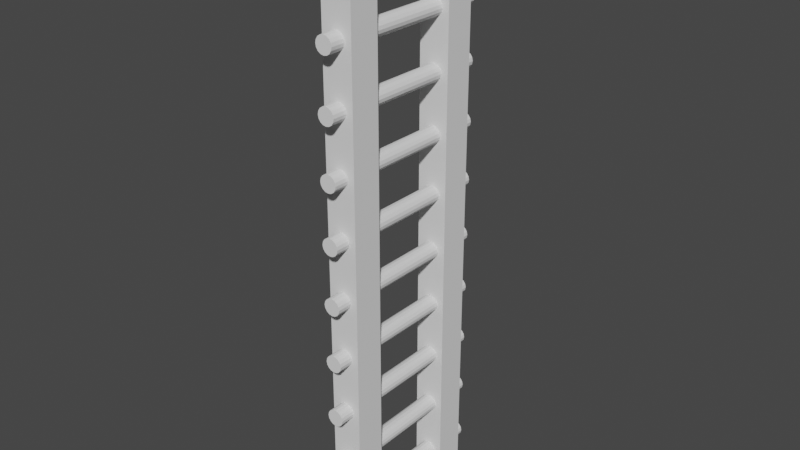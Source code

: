 # Source: ladder.blend  (saved by Blender 2.80.75; exported with 4.5.12 LTS)
import bpy
from mathutils import Matrix  # noqa: F401  (used for matrix-valued properties, if any)

bpy.ops.wm.read_factory_settings(use_empty=True)
scene = bpy.context.scene
scene.name = 'Scene'

# ---- collections
col_collection = bpy.data.collections.new('Collection'); scene.collection.children.link(col_collection)

# ---- world
world_world = bpy.data.worlds.new('World'); scene.world = world_world
world_world.use_nodes = True; world_world.node_tree.nodes.clear()
_N = world_world.node_tree.nodes; _L = world_world.node_tree.links
n0 = _N.new('ShaderNodeOutputWorld'); n0.name = 'World Output'; n0.location = (300, 300)
n1 = _N.new('ShaderNodeBackground'); n1.name = 'Background'; n1.location = (10, 300)
n1.inputs[0].default_value = (0.05088, 0.05088, 0.05088, 1.0)
_L.new(n1.outputs[0], n0.inputs[0])
n0.is_active_output = True
world_world.color = (0.05088, 0.05088, 0.05088)
world_world.use_sun_shadow = False
world_world.sun_shadow_jitter_overblur = 0.0

# ---- meshes
me_cube_011 = bpy.data.meshes.new('Cube.011')
me_cube_011.from_pydata([(-0.1667, 0.1492, -1.257), (-0.1971, 0.2492, -1.285), (-0.1276, 0.1492, -1.257), (-0.09714, 0.2492, -1.285), (-0.1667, 0.1492, -1.218), (-0.1667, 0.1492, -1.067), (-0.1667, 0.1492, -1.028), (-0.1667, 0.1492, -0.8764), (-0.1667, 0.1492, -0.8372), (-0.1667, 0.1492, -0.6859), (-0.1667, 0.1492, -0.6467), (-0.1667, 0.1492, -0.4954), (-0.1667, 0.1492, -0.4563), (-0.1667, 0.1492, -0.305), (-0.1667, 0.1492, -0.2658), (-0.1667, 0.1492, -0.1145), (-0.1667, 0.1492, -0.0753), (-0.1667, 0.1492, 0.076), (-0.1667, 0.1492, 0.1152), (-0.1667, 0.1492, 0.2665), (-0.1667, 0.1492, 0.3057), (-0.1667, 0.1492, 0.457), (-0.1667, 0.1492, 0.4961), (-0.1971, 0.1492, 0.6194), (-0.1971, 0.2492, 0.6194), (-0.1686, 0.2492, 0.6194), (-0.09714, 0.2492, 0.6194), (-0.09714, 0.1492, 0.6194), (-0.1276, 0.1492, 0.4961), (-0.1276, 0.1492, 0.457), (-0.1276, 0.1492, 0.3057), (-0.1276, 0.1492, 0.2665), (-0.1276, 0.1492, 0.1152), (-0.1276, 0.1492, 0.076), (-0.1276, 0.1492, -0.0753), (-0.1276, 0.1492, -0.1145), (-0.1276, 0.1492, -0.2658), (-0.1276, 0.1492, -0.305), (-0.1276, 0.1492, -0.4563), (-0.1276, 0.1492, -0.4954), (-0.1276, 0.1492, -0.6467), (-0.1276, 0.1492, -0.6859), (-0.1276, 0.1492, -0.8372), (-0.1276, 0.1492, -0.8764), (-0.1276, 0.1492, -1.028), (-0.1276, 0.1492, -1.067), (-0.1276, 0.1492, -1.218), (-0.09714, 0.1492, -1.19), (-0.09714, 0.1492, -1.285), (-0.1971, 0.1492, -1.285), (-0.1971, 0.1492, -1.19), (-0.1971, 0.1492, -1.095), (-0.1971, 0.1492, -0.9996), (-0.1971, 0.1492, -0.9044), (-0.1971, 0.1492, -0.8092), (-0.1971, 0.1492, -0.7139), (-0.1971, 0.1492, -0.6187), (-0.1971, 0.1492, -0.5235), (-0.1971, 0.1492, -0.4282), (-0.1971, 0.1492, -0.333), (-0.1971, 0.1492, -0.2377), (-0.1971, 0.1492, -0.1425), (-0.1971, 0.1492, -0.04727), (-0.1971, 0.1492, 0.04797), (-0.1971, 0.1492, 0.1432), (-0.1971, 0.1492, 0.2384), (-0.1971, 0.1492, 0.3337), (-0.1971, 0.1492, 0.4289), (-0.1971, 0.1492, 0.5242), (-0.09714, 0.1492, 0.5242), (-0.09714, 0.1492, 0.4289), (-0.09714, 0.1492, 0.3337), (-0.09714, 0.1492, 0.2384), (-0.09714, 0.1492, 0.1432), (-0.09714, 0.1492, 0.04797), (-0.09714, 0.1492, -0.04727), (-0.09714, 0.1492, -0.1425), (-0.09714, 0.1492, -0.2377), (-0.09714, 0.1492, -0.333), (-0.09714, 0.1492, -0.4282), (-0.09714, 0.1492, -0.5235), (-0.09714, 0.1492, -0.6187), (-0.09714, 0.1492, -0.7139), (-0.09714, 0.1492, -0.8092), (-0.09714, 0.1492, -0.9044), (-0.09714, 0.1492, -0.9996), (-0.09714, 0.1492, -1.095), (-0.1577, 0.1492, 0.5021), (-0.1577, 0.1492, 0.4509), (-0.1215, 0.1492, 0.4659), (-0.1727, 0.1492, 0.4871), (-0.1471, 0.1492, 0.5042), (-0.1471, 0.1492, 0.4488), (-0.1194, 0.1492, 0.4765), (-0.1748, 0.1492, 0.4765), (-0.1365, 0.1492, 0.5021), (-0.1365, 0.1492, 0.4509), (-0.1215, 0.1492, 0.4871), (-0.1727, 0.1492, 0.4659), (-0.1194, 0.1492, -1.238), (-0.1471, 0.1492, -1.265), (-0.1748, 0.1492, -1.238), (-0.1748, 0.1492, -1.047), (-0.1748, 0.1492, -0.8568), (-0.1748, 0.1492, -0.6663), (-0.1748, 0.1492, -0.4758), (-0.1748, 0.1492, -0.2854), (-0.1748, 0.1492, -0.09488), (-0.1748, 0.1492, 0.09559), (-0.1748, 0.1492, 0.2861), (-0.1194, 0.1492, 0.2861), (-0.1194, 0.1492, 0.09559), (-0.1194, 0.1492, -0.09488), (-0.1194, 0.1492, -0.2854), (-0.1194, 0.1492, -0.4758), (-0.1194, 0.1492, -0.6663), (-0.1194, 0.1492, -0.8568), (-0.1194, 0.1492, -1.047), (-0.1471, 0.1492, -1.21), (-0.1471, 0.1492, -1.075), (-0.1471, 0.1492, -1.02), (-0.1471, 0.1492, -0.8845), (-0.1471, 0.1492, -0.8291), (-0.1471, 0.1492, -0.694), (-0.1471, 0.1492, -0.6386), (-0.1471, 0.1492, -0.5035), (-0.1471, 0.1492, -0.4481), (-0.1471, 0.1492, -0.3131), (-0.1471, 0.1492, -0.2577), (-0.1471, 0.1492, -0.1226), (-0.1471, 0.1492, -0.06718), (-0.1471, 0.1492, 0.06789), (-0.1471, 0.1492, 0.1233), (-0.1471, 0.1492, 0.2584), (-0.1471, 0.1492, 0.3138), (-0.1215, 0.1492, -1.248), (-0.1365, 0.1492, -1.263), (-0.1727, 0.1492, -1.227), (-0.1727, 0.1492, -1.037), (-0.1727, 0.1492, -0.8462), (-0.1727, 0.1492, -0.6557), (-0.1727, 0.1492, -0.4652), (-0.1727, 0.1492, -0.2748), (-0.1727, 0.1492, -0.08428), (-0.1727, 0.1492, 0.1062), (-0.1727, 0.1492, 0.2967), (-0.1215, 0.1492, 0.2755), (-0.1215, 0.1492, 0.08499), (-0.1215, 0.1492, -0.1055), (-0.1215, 0.1492, -0.296), (-0.1215, 0.1492, -0.4864), (-0.1215, 0.1492, -0.6769), (-0.1215, 0.1492, -0.8674), (-0.1215, 0.1492, -1.058), (-0.1577, 0.1492, -1.212), (-0.1577, 0.1492, -1.073), (-0.1577, 0.1492, -1.022), (-0.1577, 0.1492, -0.8824), (-0.1577, 0.1492, -0.8312), (-0.1577, 0.1492, -0.6919), (-0.1577, 0.1492, -0.6407), (-0.1577, 0.1492, -0.5014), (-0.1577, 0.1492, -0.4502), (-0.1577, 0.1492, -0.311), (-0.1577, 0.1492, -0.2598), (-0.1577, 0.1492, -0.1205), (-0.1577, 0.1492, -0.06929), (-0.1577, 0.1492, 0.07), (-0.1577, 0.1492, 0.1212), (-0.1577, 0.1492, 0.2605), (-0.1577, 0.1492, 0.3117), (-0.1215, 0.1492, -1.227), (-0.1577, 0.1492, -1.263), (-0.1727, 0.1492, -1.248), (-0.1727, 0.1492, -1.058), (-0.1727, 0.1492, -0.8674), (-0.1727, 0.1492, -0.6769), (-0.1727, 0.1492, -0.4864), (-0.1727, 0.1492, -0.296), (-0.1727, 0.1492, -0.1055), (-0.1727, 0.1492, 0.08499), (-0.1727, 0.1492, 0.2755), (-0.1215, 0.1492, 0.2967), (-0.1215, 0.1492, 0.1062), (-0.1215, 0.1492, -0.08428), (-0.1215, 0.1492, -0.2748), (-0.1215, 0.1492, -0.4652), (-0.1215, 0.1492, -0.6557), (-0.1215, 0.1492, -0.8462), (-0.1215, 0.1492, -1.037), (-0.1365, 0.1492, -1.212), (-0.1365, 0.1492, -1.073), (-0.1365, 0.1492, -1.022), (-0.1365, 0.1492, -0.8824), (-0.1365, 0.1492, -0.8312), (-0.1365, 0.1492, -0.6919), (-0.1365, 0.1492, -0.6407), (-0.1365, 0.1492, -0.5014), (-0.1365, 0.1492, -0.4502), (-0.1365, 0.1492, -0.311), (-0.1365, 0.1492, -0.2598), (-0.1365, 0.1492, -0.1205), (-0.1365, 0.1492, -0.06929), (-0.1365, 0.1492, 0.07), (-0.1365, 0.1492, 0.1212), (-0.1365, 0.1492, 0.2605), (-0.1365, 0.1492, 0.3117), (-0.1667, 0.0, -1.257), (-0.1276, 0.0, -1.257), (-0.1667, 0.0, -1.218), (-0.1667, 0.0, -1.067), (-0.1667, 0.0, -1.028), (-0.1667, 0.0, -0.8764), (-0.1667, 0.0, -0.8372), (-0.1667, 0.0, -0.6859), (-0.1667, 0.0, -0.6467), (-0.1667, 0.0, -0.4954), (-0.1667, 0.0, -0.4563), (-0.1667, 0.0, -0.305), (-0.1667, 0.0, -0.2658), (-0.1667, 0.0, -0.1145), (-0.1667, 0.0, -0.0753), (-0.1667, 0.0, 0.076), (-0.1667, 0.0, 0.1152), (-0.1667, 0.0, 0.2665), (-0.1667, 0.0, 0.3057), (-0.1667, 0.0, 0.457), (-0.1667, 0.0, 0.4961), (-0.1276, 0.0, 0.4961), (-0.1276, 0.0, 0.457), (-0.1276, 0.0, 0.3057), (-0.1276, 0.0, 0.2665), (-0.1276, 0.0, 0.1152), (-0.1276, 0.0, 0.076), (-0.1276, 0.0, -0.0753), (-0.1276, 0.0, -0.1145), (-0.1276, 0.0, -0.2658), (-0.1276, 0.0, -0.305), (-0.1276, 0.0, -0.4563), (-0.1276, 0.0, -0.4954), (-0.1276, 0.0, -0.6467), (-0.1276, 0.0, -0.6859), (-0.1276, 0.0, -0.8372), (-0.1276, 0.0, -0.8764), (-0.1276, 0.0, -1.028), (-0.1276, 0.0, -1.067), (-0.1276, 0.0, -1.218), (-0.1577, 0.0, 0.5021), (-0.1577, 0.0, 0.4509), (-0.1215, 0.0, 0.4659), (-0.1727, 0.0, 0.4871), (-0.1471, 0.0, 0.5042), (-0.1471, 0.0, 0.4488), (-0.1194, 0.0, 0.4765), (-0.1748, 0.0, 0.4765), (-0.1365, 0.0, 0.5021), (-0.1365, 0.0, 0.4509), (-0.1215, 0.0, 0.4871), (-0.1727, 0.0, 0.4659), (-0.1194, 0.0, -1.238), (-0.1471, 0.0, -1.265), (-0.1748, 0.0, -1.238), (-0.1748, 0.0, -1.047), (-0.1748, 0.0, -0.8568), (-0.1748, 0.0, -0.6663), (-0.1748, 0.0, -0.4758), (-0.1748, 0.0, -0.2854), (-0.1748, 0.0, -0.09488), (-0.1748, 0.0, 0.09559), (-0.1748, 0.0, 0.2861), (-0.1194, 0.0, 0.2861), (-0.1194, 0.0, 0.09559), (-0.1194, 0.0, -0.09488), (-0.1194, 0.0, -0.2854), (-0.1194, 0.0, -0.4758), (-0.1194, 0.0, -0.6663), (-0.1194, 0.0, -0.8568), (-0.1194, 0.0, -1.047), (-0.1471, 0.0, -1.21), (-0.1471, 0.0, -1.075), (-0.1471, 0.0, -1.02), (-0.1471, 0.0, -0.8845), (-0.1471, 0.0, -0.8291), (-0.1471, 0.0, -0.694), (-0.1471, 0.0, -0.6386), (-0.1471, 0.0, -0.5035), (-0.1471, 0.0, -0.4481), (-0.1471, 0.0, -0.3131), (-0.1471, 0.0, -0.2577), (-0.1471, 0.0, -0.1226), (-0.1471, 0.0, -0.06718), (-0.1471, 0.0, 0.06789), (-0.1471, 0.0, 0.1233), (-0.1471, 0.0, 0.2584), (-0.1471, 0.0, 0.3138), (-0.1215, 0.0, -1.248), (-0.1365, 0.0, -1.263), (-0.1727, 0.0, -1.227), (-0.1727, 0.0, -1.037), (-0.1727, 0.0, -0.8462), (-0.1727, 0.0, -0.6557), (-0.1727, 0.0, -0.4652), (-0.1727, 0.0, -0.2748), (-0.1727, 0.0, -0.08428), (-0.1727, 0.0, 0.1062), (-0.1727, 0.0, 0.2967), (-0.1215, 0.0, 0.2755), (-0.1215, 0.0, 0.08499), (-0.1215, 0.0, -0.1055), (-0.1215, 0.0, -0.296), (-0.1215, 0.0, -0.4864), (-0.1215, 0.0, -0.6769), (-0.1215, 0.0, -0.8674), (-0.1215, 0.0, -1.058), (-0.1577, 0.0, -1.212), (-0.1577, 0.0, -1.073), (-0.1577, 0.0, -1.022), (-0.1577, 0.0, -0.8824), (-0.1577, 0.0, -0.8312), (-0.1577, 0.0, -0.6919), (-0.1577, 0.0, -0.6407), (-0.1577, 0.0, -0.5014), (-0.1577, 0.0, -0.4502), (-0.1577, 0.0, -0.311), (-0.1577, 0.0, -0.2598), (-0.1577, 0.0, -0.1205), (-0.1577, 0.0, -0.06929), (-0.1577, 0.0, 0.07), (-0.1577, 0.0, 0.1212), (-0.1577, 0.0, 0.2605), (-0.1577, 0.0, 0.3117), (-0.1215, 0.0, -1.227), (-0.1577, 0.0, -1.263), (-0.1727, 0.0, -1.248), (-0.1727, 0.0, -1.058), (-0.1727, 0.0, -0.8674), (-0.1727, 0.0, -0.6769), (-0.1727, 0.0, -0.4864), (-0.1727, 0.0, -0.296), (-0.1727, 0.0, -0.1055), (-0.1727, 0.0, 0.08499), (-0.1727, 0.0, 0.2755), (-0.1215, 0.0, 0.2967), (-0.1215, 0.0, 0.1062), (-0.1215, 0.0, -0.08428), (-0.1215, 0.0, -0.2748), (-0.1215, 0.0, -0.4652), (-0.1215, 0.0, -0.6557), (-0.1215, 0.0, -0.8462), (-0.1215, 0.0, -1.037), (-0.1365, 0.0, -1.212), (-0.1365, 0.0, -1.073), (-0.1365, 0.0, -1.022), (-0.1365, 0.0, -0.8824), (-0.1365, 0.0, -0.8312), (-0.1365, 0.0, -0.6919), (-0.1365, 0.0, -0.6407), (-0.1365, 0.0, -0.5014), (-0.1365, 0.0, -0.4502), (-0.1365, 0.0, -0.311), (-0.1365, 0.0, -0.2598), (-0.1365, 0.0, -0.1205), (-0.1365, 0.0, -0.06929), (-0.1365, 0.0, 0.07), (-0.1365, 0.0, 0.1212), (-0.1365, 0.0, 0.2605), (-0.1365, 0.0, 0.3117), (-0.1971, 0.1992, -1.285), (-0.09714, 0.1992, -1.285), (-0.09714, 0.2242, -1.285), (-0.1971, 0.2242, -1.285), (-0.1971, 0.1742, -1.285), (-0.09714, 0.1742, -1.285), (-0.1257, 0.2492, 0.6194), (-0.1221, 0.2492, -1.285), (-0.1471, 0.2492, -1.285), (-0.1721, 0.2492, -1.285), (-0.1721, 0.1492, -1.285), (-0.1471, 0.1492, -1.285), (-0.1221, 0.1492, -1.285), (-0.1221, 0.1492, 0.6194), (-0.1471, 0.1492, 0.6194), (-0.1721, 0.1492, 0.6194), (-0.1221, 0.1992, -1.285), (-0.1471, 0.1992, -1.285), (-0.1721, 0.1992, -1.285), (-0.1221, 0.2242, -1.285), (-0.1471, 0.2242, -1.285), (-0.1721, 0.2242, -1.285), (-0.1221, 0.1742, -1.285), (-0.1471, 0.1742, -1.285), (-0.1721, 0.1742, -1.285), (-0.1971, 0.2117, -1.285), (-0.09714, 0.2117, -1.285), (-0.1721, 0.2117, -1.285), (-0.1471, 0.2117, -1.285), (-0.1221, 0.2117, -1.285), (-0.09714, 0.1867, -1.285), (-0.1971, 0.1867, -1.285), (-0.1721, 0.1867, -1.285), (-0.1471, 0.1867, -1.285), (-0.1221, 0.1867, -1.285), (-0.1667, 0.2975, -1.257), (-0.1276, 0.2975, -1.257), (-0.1667, 0.2975, -1.218), (-0.1667, 0.2975, -1.067), (-0.1667, 0.2975, -1.028), (-0.1667, 0.2975, -0.8764), (-0.1667, 0.2975, -0.8372), (-0.1667, 0.2975, -0.6859), (-0.1667, 0.2975, -0.6467), (-0.1667, 0.2975, -0.4954), (-0.1667, 0.2975, -0.4563), (-0.1667, 0.2975, -0.305), (-0.1667, 0.2975, -0.2658), (-0.1667, 0.2975, -0.1145), (-0.1667, 0.2975, -0.0753), (-0.1667, 0.2975, 0.076), (-0.1667, 0.2975, 0.1152), (-0.1667, 0.2975, 0.2665), (-0.1667, 0.2975, 0.3057), (-0.1667, 0.2975, 0.457), (-0.1667, 0.2975, 0.4961), (-0.1276, 0.2975, 0.4961), (-0.1276, 0.2975, 0.457), (-0.1276, 0.2975, 0.3057), (-0.1276, 0.2975, 0.2665), (-0.1276, 0.2975, 0.1152), (-0.1276, 0.2975, 0.076), (-0.1276, 0.2975, -0.0753), (-0.1276, 0.2975, -0.1145), (-0.1276, 0.2975, -0.2658), (-0.1276, 0.2975, -0.305), (-0.1276, 0.2975, -0.4563), (-0.1276, 0.2975, -0.4954), (-0.1276, 0.2975, -0.6467), (-0.1276, 0.2975, -0.6859), (-0.1276, 0.2975, -0.8372), (-0.1276, 0.2975, -0.8764), (-0.1276, 0.2975, -1.028), (-0.1276, 0.2975, -1.067), (-0.1276, 0.2975, -1.218), (-0.1577, 0.2975, 0.5021), (-0.1577, 0.2975, 0.4509), (-0.1215, 0.2975, 0.4659), (-0.1727, 0.2975, 0.4871), (-0.1471, 0.2975, 0.5042), (-0.1471, 0.2975, 0.4488), (-0.1194, 0.2975, 0.4765), (-0.1748, 0.2975, 0.4765), (-0.1365, 0.2975, 0.5021), (-0.1365, 0.2975, 0.4509), (-0.1215, 0.2975, 0.4871), (-0.1727, 0.2975, 0.4659), (-0.1194, 0.2975, -1.238), (-0.1471, 0.2975, -1.265), (-0.1748, 0.2975, -1.238), (-0.1748, 0.2975, -1.047), (-0.1748, 0.2975, -0.8568), (-0.1748, 0.2975, -0.6663), (-0.1748, 0.2975, -0.4758), (-0.1748, 0.2975, -0.2854), (-0.1748, 0.2975, -0.09488), (-0.1748, 0.2975, 0.09559), (-0.1748, 0.2975, 0.2861), (-0.1194, 0.2975, 0.2861), (-0.1194, 0.2975, 0.09559), (-0.1194, 0.2975, -0.09488), (-0.1194, 0.2975, -0.2854), (-0.1194, 0.2975, -0.4758), (-0.1194, 0.2975, -0.6663), (-0.1194, 0.2975, -0.8568), (-0.1194, 0.2975, -1.047), (-0.1471, 0.2975, -1.21), (-0.1471, 0.2975, -1.075), (-0.1471, 0.2975, -1.02), (-0.1471, 0.2975, -0.8845), (-0.1471, 0.2975, -0.8291), (-0.1471, 0.2975, -0.694), (-0.1471, 0.2975, -0.6386), (-0.1471, 0.2975, -0.5035), (-0.1471, 0.2975, -0.4481), (-0.1471, 0.2975, -0.3131), (-0.1471, 0.2975, -0.2577), (-0.1471, 0.2975, -0.1226), (-0.1471, 0.2975, -0.06718), (-0.1471, 0.2975, 0.06789), (-0.1471, 0.2975, 0.1233), (-0.1471, 0.2975, 0.2584), (-0.1471, 0.2975, 0.3138), (-0.1215, 0.2975, -1.248), (-0.1365, 0.2975, -1.263), (-0.1727, 0.2975, -1.227), (-0.1727, 0.2975, -1.037), (-0.1727, 0.2975, -0.8462), (-0.1727, 0.2975, -0.6557), (-0.1727, 0.2975, -0.4652), (-0.1727, 0.2975, -0.2748), (-0.1727, 0.2975, -0.08428), (-0.1727, 0.2975, 0.1062), (-0.1727, 0.2975, 0.2967), (-0.1215, 0.2975, 0.2755), (-0.1215, 0.2975, 0.08499), (-0.1215, 0.2975, -0.1055), (-0.1215, 0.2975, -0.296), (-0.1215, 0.2975, -0.4864), (-0.1215, 0.2975, -0.6769), (-0.1215, 0.2975, -0.8674), (-0.1215, 0.2975, -1.058), (-0.1577, 0.2975, -1.212), (-0.1577, 0.2975, -1.073), (-0.1577, 0.2975, -1.022), (-0.1577, 0.2975, -0.8824), (-0.1577, 0.2975, -0.8312), (-0.1577, 0.2975, -0.6919), (-0.1577, 0.2975, -0.6407), (-0.1577, 0.2975, -0.5014), (-0.1577, 0.2975, -0.4502), (-0.1577, 0.2975, -0.311), (-0.1577, 0.2975, -0.2598), (-0.1577, 0.2975, -0.1205), (-0.1577, 0.2975, -0.06929), (-0.1577, 0.2975, 0.07), (-0.1577, 0.2975, 0.1212), (-0.1577, 0.2975, 0.2605), (-0.1577, 0.2975, 0.3117), (-0.1215, 0.2975, -1.227), (-0.1577, 0.2975, -1.263), (-0.1727, 0.2975, -1.248), (-0.1727, 0.2975, -1.058), (-0.1727, 0.2975, -0.8674), (-0.1727, 0.2975, -0.6769), (-0.1727, 0.2975, -0.4864), (-0.1727, 0.2975, -0.296), (-0.1727, 0.2975, -0.1055), (-0.1727, 0.2975, 0.08499), (-0.1727, 0.2975, 0.2755), (-0.1215, 0.2975, 0.2967), (-0.1215, 0.2975, 0.1062), (-0.1215, 0.2975, -0.08428), (-0.1215, 0.2975, -0.2748), (-0.1215, 0.2975, -0.4652), (-0.1215, 0.2975, -0.6557), (-0.1215, 0.2975, -0.8462), (-0.1215, 0.2975, -1.037), (-0.1365, 0.2975, -1.212), (-0.1365, 0.2975, -1.073), (-0.1365, 0.2975, -1.022), (-0.1365, 0.2975, -0.8824), (-0.1365, 0.2975, -0.8312), (-0.1365, 0.2975, -0.6919), (-0.1365, 0.2975, -0.6407), (-0.1365, 0.2975, -0.5014), (-0.1365, 0.2975, -0.4502), (-0.1365, 0.2975, -0.311), (-0.1365, 0.2975, -0.2598), (-0.1365, 0.2975, -0.1205), (-0.1365, 0.2975, -0.06929), (-0.1365, 0.2975, 0.07), (-0.1365, 0.2975, 0.1212), (-0.1365, 0.2975, 0.2605), (-0.1365, 0.2975, 0.3117), (-0.1971, 0.2492, 0.4289), (-0.09714, 0.2492, 0.4289)], [(68, 69), (27, 69), (23, 27)], [(389, 372, 48, 379), (47, 86, 51, 50), (85, 84, 53, 52), (83, 82, 55, 54), (81, 80, 57, 56), (79, 78, 59, 58), (77, 76, 61, 60), (75, 74, 63, 62), (73, 72, 65, 64), (71, 70, 67, 66), (46, 171, 99, 135, 2, 48, 47), (2, 136, 100, 172, 0, 49, 377, 378, 379, 48), (0, 173, 101, 137, 4, 50, 49), (5, 174, 102, 138, 6, 52, 51), (7, 175, 103, 139, 8, 54, 53), (9, 176, 104, 140, 10, 56, 55), (11, 177, 105, 141, 12, 58, 57), (13, 178, 106, 142, 14, 60, 59), (15, 179, 107, 143, 16, 62, 61), (17, 180, 108, 144, 18, 64, 63), (19, 181, 109, 145, 20, 66, 65), (21, 98, 94, 90, 22, 68, 67), (28, 97, 93, 89, 29, 70, 69), (30, 182, 110, 146, 31, 72, 71), (32, 183, 111, 147, 33, 74, 73), (34, 184, 112, 148, 35, 76, 75), (36, 185, 113, 149, 37, 78, 77), (38, 186, 114, 150, 39, 80, 79), (40, 187, 115, 151, 41, 82, 81), (42, 188, 116, 152, 43, 84, 83), (44, 189, 117, 153, 45, 86, 85), (4, 154, 118, 190, 46, 47, 50), (45, 191, 119, 155, 5, 51, 86), (6, 156, 120, 192, 44, 85, 52), (43, 193, 121, 157, 7, 53, 84), (8, 158, 122, 194, 42, 83, 54), (41, 195, 123, 159, 9, 55, 82), (10, 160, 124, 196, 40, 81, 56), (39, 197, 125, 161, 11, 57, 80), (12, 162, 126, 198, 38, 79, 58), (37, 199, 127, 163, 13, 59, 78), (14, 164, 128, 200, 36, 77, 60), (35, 201, 129, 165, 15, 61, 76), (16, 166, 130, 202, 34, 75, 62), (33, 203, 131, 167, 17, 63, 74), (18, 168, 132, 204, 32, 73, 64), (31, 205, 133, 169, 19, 65, 72), (20, 170, 134, 206, 30, 71, 66), (29, 96, 92, 88, 21, 67, 70), (179, 15, 220, 339), (6, 138, 298, 211), (178, 13, 218, 338), (4, 137, 297, 209), (177, 11, 216, 337), (136, 2, 208, 296), (176, 9, 214, 336), (2, 135, 295, 208), (175, 7, 212, 335), (305, 269, 341, 224, 329, 293, 365, 231, 306, 270, 342, 230, 366, 294, 330, 225), (295, 259, 331, 246, 350, 278, 314, 209, 297, 261, 333, 207, 332, 260, 296, 208), (298, 262, 334, 210, 315, 279, 351, 245, 313, 277, 349, 244, 352, 280, 316, 211), (299, 263, 335, 212, 317, 281, 353, 243, 312, 276, 348, 242, 354, 282, 318, 213), (300, 264, 336, 214, 319, 283, 355, 241, 311, 275, 347, 240, 356, 284, 320, 215), (301, 265, 337, 216, 321, 285, 357, 239, 310, 274, 346, 238, 358, 286, 322, 217), (302, 266, 338, 218, 323, 287, 359, 237, 309, 273, 345, 236, 360, 288, 324, 219), (303, 267, 339, 220, 325, 289, 361, 235, 308, 272, 344, 234, 362, 290, 326, 221), (304, 268, 340, 222, 327, 291, 363, 233, 307, 271, 343, 232, 364, 292, 328, 223), (250, 254, 258, 226, 248, 252, 256, 229, 249, 253, 257, 228, 255, 251, 247, 227), (8, 139, 299, 213), (180, 17, 222, 340), (10, 140, 300, 215), (181, 19, 224, 341), (12, 141, 301, 217), (182, 30, 230, 342), (14, 142, 302, 219), (183, 32, 232, 343), (98, 21, 226, 258), (16, 143, 303, 221), (184, 34, 234, 344), (18, 144, 304, 223), (185, 36, 236, 345), (20, 145, 305, 225), (186, 38, 238, 346), (22, 90, 250, 227), (187, 40, 240, 347), (29, 89, 249, 229), (188, 42, 242, 348), (31, 146, 306, 231), (189, 44, 244, 349), (33, 147, 307, 233), (46, 190, 350, 246), (35, 148, 308, 235), (191, 45, 245, 351), (37, 149, 309, 237), (44, 192, 352, 244), (28, 95, 255, 228), (39, 150, 310, 239), (193, 43, 243, 353), (88, 92, 252, 248), (41, 151, 311, 241), (42, 194, 354, 242), (89, 93, 253, 249), (43, 152, 312, 243), (195, 41, 241, 355), (95, 91, 251, 255), (45, 153, 313, 245), (40, 196, 356, 240), (91, 87, 247, 251), (154, 4, 209, 314), (197, 39, 239, 357), (92, 96, 256, 252), (5, 155, 315, 210), (38, 198, 358, 238), (97, 28, 228, 257), (156, 6, 211, 316), (199, 37, 237, 359), (93, 97, 257, 253), (7, 157, 317, 212), (36, 200, 360, 236), (90, 94, 254, 250), (158, 8, 213, 318), (201, 35, 235, 361), (96, 29, 229, 256), (9, 159, 319, 214), (34, 202, 362, 234), (94, 98, 258, 254), (160, 10, 215, 320), (203, 33, 233, 363), (99, 171, 331, 259), (11, 161, 321, 216), (32, 204, 364, 232), (172, 100, 260, 332), (162, 12, 217, 322), (205, 31, 231, 365), (101, 173, 333, 261), (13, 163, 323, 218), (30, 206, 366, 230), (102, 174, 334, 262), (164, 14, 219, 324), (103, 175, 335, 263), (15, 165, 325, 220), (104, 176, 336, 264), (166, 16, 221, 326), (105, 177, 337, 265), (17, 167, 327, 222), (106, 178, 338, 266), (168, 18, 223, 328), (107, 179, 339, 267), (19, 169, 329, 224), (108, 180, 340, 268), (170, 20, 225, 330), (109, 181, 341, 269), (21, 88, 248, 226), (110, 182, 342, 270), (87, 22, 227, 247), (111, 183, 343, 271), (112, 184, 344, 272), (113, 185, 345, 273), (114, 186, 346, 274), (115, 187, 347, 275), (116, 188, 348, 276), (117, 189, 349, 277), (190, 118, 278, 350), (119, 191, 351, 279), (192, 120, 280, 352), (121, 193, 353, 281), (194, 122, 282, 354), (123, 195, 355, 283), (196, 124, 284, 356), (125, 197, 357, 285), (198, 126, 286, 358), (127, 199, 359, 287), (200, 128, 288, 360), (129, 201, 361, 289), (202, 130, 290, 362), (131, 203, 363, 291), (204, 132, 292, 364), (133, 205, 365, 293), (206, 134, 294, 366), (135, 99, 259, 295), (100, 136, 296, 260), (137, 101, 261, 297), (138, 102, 262, 298), (139, 103, 263, 299), (140, 104, 264, 300), (141, 105, 265, 301), (142, 106, 266, 302), (143, 107, 267, 303), (144, 108, 268, 304), (145, 109, 269, 305), (146, 110, 270, 306), (147, 111, 271, 307), (148, 112, 272, 308), (149, 113, 273, 309), (150, 114, 274, 310), (151, 115, 275, 311), (152, 116, 276, 312), (153, 117, 277, 313), (118, 154, 314, 278), (155, 119, 279, 315), (120, 156, 316, 280), (157, 121, 281, 317), (122, 158, 318, 282), (159, 123, 283, 319), (124, 160, 320, 284), (161, 125, 285, 321), (126, 162, 322, 286), (163, 127, 287, 323), (128, 164, 324, 288), (165, 129, 289, 325), (130, 166, 326, 290), (167, 131, 291, 327), (132, 168, 328, 292), (169, 133, 293, 329), (134, 170, 330, 294), (171, 46, 246, 331), (0, 172, 332, 207), (173, 0, 207, 333), (174, 5, 210, 334), (396, 393, 368, 383), (374, 3, 369, 386), (23, 24, 1, 370, 392, 367, 398, 371, 49, 50, 51, 52, 53, 54, 55, 56, 57, 58, 59, 60, 61, 62, 63, 64, 65, 66, 67, 68), (401, 397, 372, 389), (398, 399, 391, 371), (399, 400, 390, 391), (400, 401, 389, 390), (1, 376, 388, 370), (376, 375, 387, 388), (375, 374, 386, 387), (392, 394, 385, 367), (394, 395, 384, 385), (395, 396, 383, 384), (1, 24, 25, 373, 26, 3, 374, 375, 376), (22, 87, 91, 95, 28, 69, 70, 71, 72, 73, 74, 75, 76, 77, 78, 79, 80, 81, 82, 83, 84, 85, 86, 47, 48, 372, 397, 368, 393, 369, 3, 26, 27, 380, 381, 382, 23, 68), (371, 391, 377, 49), (391, 390, 378, 377), (390, 389, 379, 378), (387, 386, 396, 395), (388, 387, 395, 394), (370, 388, 394, 392), (386, 369, 393, 396), (384, 383, 401, 400), (385, 384, 400, 399), (367, 385, 399, 398), (383, 368, 397, 401), (382, 381, 380, 27, 26, 373, 25, 24, 23), (0, 173, 528, 402), (89, 29, 424, 444), (122, 194, 549, 477), (5, 174, 529, 405), (146, 31, 426, 501), (195, 123, 478, 550), (7, 175, 530, 407), (147, 33, 428, 502), (124, 196, 551, 479), (9, 176, 531, 409), (148, 35, 430, 503), (197, 125, 480, 552), (11, 177, 532, 411), (149, 37, 432, 504), (126, 198, 553, 481), (13, 178, 533, 413), (150, 39, 434, 505), (199, 127, 482, 554), (15, 179, 534, 415), (151, 41, 436, 506), (128, 200, 555, 483), (17, 180, 535, 417), (152, 43, 438, 507), (201, 129, 484, 556), (19, 181, 536, 419), (153, 45, 440, 508), (130, 202, 557, 485), (30, 182, 537, 425), (4, 154, 509, 404), (203, 131, 486, 558), (32, 183, 538, 427), (155, 5, 405, 510), (132, 204, 559, 487), (34, 184, 539, 429), (6, 156, 511, 406), (205, 133, 488, 560), (36, 185, 540, 431), (157, 7, 407, 512), (134, 206, 561, 489), (38, 186, 541, 433), (8, 158, 513, 408), (99, 135, 490, 454), (40, 187, 542, 435), (159, 9, 409, 514), (136, 100, 455, 491), (42, 188, 543, 437), (10, 160, 515, 410), (101, 137, 492, 456), (44, 189, 544, 439), (161, 11, 411, 516), (102, 138, 493, 457), (21, 98, 453, 421), (190, 46, 441, 545), (12, 162, 517, 412), (103, 139, 494, 458), (28, 423, 450, 95), (45, 191, 546, 440), (163, 13, 413, 518), (104, 140, 495, 459), (92, 88, 443, 447), (192, 44, 439, 547), (14, 164, 519, 414), (105, 141, 496, 460), (93, 89, 444, 448), (43, 193, 548, 438), (165, 15, 415, 520), (106, 142, 497, 461), (95, 450, 446, 91), (194, 42, 437, 549), (16, 166, 521, 416), (107, 143, 498, 462), (91, 446, 442, 87), (41, 195, 550, 436), (167, 17, 417, 522), (108, 144, 499, 463), (96, 92, 447, 451), (196, 40, 435, 551), (18, 168, 523, 418), (109, 145, 500, 464), (28, 97, 452, 423), (39, 197, 552, 434), (169, 19, 419, 524), (110, 146, 501, 465), (97, 93, 448, 452), (198, 38, 433, 553), (20, 170, 525, 420), (111, 147, 502, 466), (94, 90, 445, 449), (37, 199, 554, 432), (88, 21, 421, 443), (112, 148, 503, 467), (29, 96, 451, 424), (200, 36, 431, 555), (87, 442, 422, 22), (113, 149, 504, 468), (98, 94, 449, 453), (35, 201, 556, 430), (114, 150, 505, 469), (171, 99, 454, 526), (202, 34, 429, 557), (115, 151, 506, 470), (100, 172, 527, 455), (33, 203, 558, 428), (116, 152, 507, 471), (173, 101, 456, 528), (204, 32, 427, 559), (117, 153, 508, 472), (174, 102, 457, 529), (31, 205, 560, 426), (154, 118, 473, 509), (175, 103, 458, 530), (206, 30, 425, 561), (119, 155, 510, 474), (176, 104, 459, 531), (156, 120, 475, 511), (177, 105, 460, 532), (121, 157, 512, 476), (178, 106, 461, 533), (158, 122, 477, 513), (179, 107, 462, 534), (123, 159, 514, 478), (180, 108, 463, 535), (160, 124, 479, 515), (181, 109, 464, 536), (125, 161, 516, 480), (135, 2, 403, 490), (182, 110, 465, 537), (162, 126, 481, 517), (2, 136, 491, 403), (183, 111, 466, 538), (127, 163, 518, 482), (137, 4, 404, 492), (184, 112, 467, 539), (164, 128, 483, 519), (138, 6, 406, 493), (185, 113, 468, 540), (129, 165, 520, 484), (139, 8, 408, 494), (186, 114, 469, 541), (166, 130, 485, 521), (140, 10, 410, 495), (187, 115, 470, 542), (131, 167, 522, 486), (141, 12, 412, 496), (188, 116, 471, 543), (168, 132, 487, 523), (142, 14, 414, 497), (189, 117, 472, 544), (133, 169, 524, 488), (143, 16, 416, 498), (118, 190, 545, 473), (170, 134, 489, 525), (144, 18, 418, 499), (191, 119, 474, 546), (46, 171, 526, 441), (145, 20, 420, 500), (120, 192, 547, 475), (172, 0, 402, 527), (90, 22, 422, 445), (193, 121, 476, 548), (490, 403, 491, 455, 527, 402, 528, 456, 492, 404, 509, 473, 545, 441, 526, 454), (493, 406, 511, 475, 547, 439, 544, 472, 508, 440, 546, 474, 510, 405, 529, 457), (494, 408, 513, 477, 549, 437, 543, 471, 507, 438, 548, 476, 512, 407, 530, 458), (495, 410, 515, 479, 551, 435, 542, 470, 506, 436, 550, 478, 514, 409, 531, 459), (496, 412, 517, 481, 553, 433, 541, 469, 505, 434, 552, 480, 516, 411, 532, 460), (497, 414, 519, 483, 555, 431, 540, 468, 504, 432, 554, 482, 518, 413, 533, 461), (498, 416, 521, 485, 557, 429, 539, 467, 503, 430, 556, 484, 520, 415, 534, 462), (499, 418, 523, 487, 559, 427, 538, 466, 502, 428, 558, 486, 522, 417, 535, 463), (500, 420, 525, 489, 561, 425, 537, 465, 501, 426, 560, 488, 524, 419, 536, 464), (445, 422, 442, 446, 450, 423, 452, 448, 444, 424, 451, 447, 443, 421, 453, 449), (70, 67, 562, 563)])
_uv = me_cube_011.uv_layers.new(name='UVMap')
_uv.uv.foreach_set('vector', [0.3125, 0.6875, 0.375, 0.6875, 0.375, 0.75, 0.3125, 0.75, 0.3869, 0.75, 0.3988, 0.75, 0.3988, 1.0, 0.3869, 1.0, 0.4107, 0.75, 0.4226, 0.75, 0.4226, 1.0, 0.4107, 1.0, 0.4345, 0.75, 0.4464, 0.75, 0.4464, 1.0, 0.4345, 1.0, 0.4583, 0.75, 0.4702, 0.75, 0.4702, 1.0, 0.4583, 1.0, 0.4821, 0.75, 0.494, 0.75, 0.494, 1.0, 0.4821, 1.0, 0.506, 0.75, 0.5179, 0.75, 0.5179, 1.0, 0.506, 1.0, 0.5298, 0.75, 0.5417, 0.75, 0.5417, 1.0, 0.5298, 1.0, 0.5536, 0.75, 0.5655, 0.75, 0.5655, 1.0, 0.5536, 1.0, 0.5774, 0.75, 0.5893, 0.75, 0.5893, 1.0, 0.5774, 1.0, 0.3838, 0.8125, 0.3824, 0.8125, 0.381, 0.8125, 0.3795, 0.8125, 0.3781, 0.8125, 0.375, 0.75, 0.3869, 0.75, 0.3781, 0.8125, 0.3781, 0.8437, 0.3781, 0.875, 0.3781, 0.9062, 0.3781, 0.9375, 0.375, 1.0, 0.375, 0.9375, 0.375, 0.875, 0.375, 0.8125, 0.375, 0.75, 0.3781, 0.9375, 0.3795, 0.9375, 0.381, 0.9375, 0.3824, 0.9375, 0.3838, 0.9375, 0.3869, 1.0, 0.375, 1.0, 0.4019, 0.9375, 0.4033, 0.9375, 0.4048, 0.9375, 0.4062, 0.9375, 0.4076, 0.9375, 0.4107, 1.0, 0.3988, 1.0, 0.4257, 0.9375, 0.4272, 0.9375, 0.4286, 0.9375, 0.43, 0.9375, 0.4314, 0.9375, 0.4345, 1.0, 0.4226, 1.0, 0.4496, 0.9375, 0.451, 0.9375, 0.4524, 0.9375, 0.4538, 0.9375, 0.4552, 0.9375, 0.4583, 1.0, 0.4464, 1.0, 0.4734, 0.9375, 0.4748, 0.9375, 0.4762, 0.9375, 0.4776, 0.9375, 0.479, 0.9375, 0.4821, 1.0, 0.4702, 1.0, 0.4972, 0.9375, 0.4986, 0.9375, 0.5, 0.9375, 0.5014, 0.9375, 0.5028, 0.9375, 0.506, 1.0, 0.494, 1.0, 0.521, 0.9375, 0.5224, 0.9375, 0.5238, 0.9375, 0.5252, 0.9375, 0.5266, 0.9375, 0.5298, 1.0, 0.5179, 1.0, 0.5448, 0.9375, 0.5462, 0.9375, 0.5476, 0.9375, 0.549, 0.9375, 0.5504, 0.9375, 0.5536, 1.0, 0.5417, 1.0, 0.5686, 0.9375, 0.57, 0.9375, 0.5714, 0.9375, 0.5728, 0.9375, 0.5743, 0.9375, 0.5774, 1.0, 0.5655, 1.0, 0.5924, 0.9375, 0.5938, 0.9375, 0.5952, 0.9375, 0.5967, 0.9375, 0.5981, 0.9375, 0.6012, 1.0, 0.5893, 1.0, 0.5981, 0.8125, 0.5967, 0.8125, 0.5952, 0.8125, 0.5938, 0.8125, 0.5924, 0.8125, 0.5893, 0.75, 0.6012, 0.75, 0.5743, 0.8125, 0.5728, 0.8125, 0.5714, 0.8125, 0.57, 0.8125, 0.5686, 0.8125, 0.5655, 0.75, 0.5774, 0.75, 0.5504, 0.8125, 0.549, 0.8125, 0.5476, 0.8125, 0.5462, 0.8125, 0.5448, 0.8125, 0.5417, 0.75, 0.5536, 0.75, 0.5266, 0.8125, 0.5252, 0.8125, 0.5238, 0.8125, 0.5224, 0.8125, 0.521, 0.8125, 0.5179, 0.75, 0.5298, 0.75, 0.5028, 0.8125, 0.5014, 0.8125, 0.5, 0.8125, 0.4986, 0.8125, 0.4972, 0.8125, 0.494, 0.75, 0.506, 0.75, 0.479, 0.8125, 0.4776, 0.8125, 0.4762, 0.8125, 0.4748, 0.8125, 0.4734, 0.8125, 0.4702, 0.75, 0.4821, 0.75, 0.4552, 0.8125, 0.4538, 0.8125, 0.4524, 0.8125, 0.451, 0.8125, 0.4496, 0.8125, 0.4464, 0.75, 0.4583, 0.75, 0.4314, 0.8125, 0.43, 0.8125, 0.4286, 0.8125, 0.4272, 0.8125, 0.4257, 0.8125, 0.4226, 0.75, 0.4345, 0.75, 0.4076, 0.8125, 0.4062, 0.8125, 0.4048, 0.8125, 0.4033, 0.8125, 0.4019, 0.8125, 0.3988, 0.75, 0.4107, 0.75, 0.3838, 0.9375, 0.3838, 0.9062, 0.3838, 0.875, 0.3838, 0.8438, 0.3838, 0.8125, 0.3869, 0.75, 0.3869, 1.0, 0.4019, 0.8125, 0.4019, 0.8437, 0.4019, 0.875, 0.4019, 0.9062, 0.4019, 0.9375, 0.3988, 1.0, 0.3988, 0.75, 0.4076, 0.9375, 0.4076, 0.9062, 0.4076, 0.875, 0.4076, 0.8438, 0.4076, 0.8125, 0.4107, 0.75, 0.4107, 1.0, 0.4257, 0.8125, 0.4257, 0.8437, 0.4257, 0.875, 0.4257, 0.9062, 0.4257, 0.9375, 0.4226, 1.0, 0.4226, 0.75, 0.4314, 0.9375, 0.4314, 0.9062, 0.4314, 0.875, 0.4314, 0.8438, 0.4314, 0.8125, 0.4345, 0.75, 0.4345, 1.0, 0.4496, 0.8125, 0.4496, 0.8438, 0.4496, 0.875, 0.4496, 0.9062, 0.4496, 0.9375, 0.4464, 1.0, 0.4464, 0.75, 0.4552, 0.9375, 0.4552, 0.9062, 0.4552, 0.875, 0.4552, 0.8438, 0.4552, 0.8125, 0.4583, 0.75, 0.4583, 1.0, 0.4734, 0.8125, 0.4734, 0.8437, 0.4734, 0.875, 0.4734, 0.9062, 0.4734, 0.9375, 0.4702, 1.0, 0.4702, 0.75, 0.479, 0.9375, 0.479, 0.9062, 0.479, 0.875, 0.479, 0.8438, 0.479, 0.8125, 0.4821, 0.75, 0.4821, 1.0, 0.4972, 0.8125, 0.4972, 0.8437, 0.4972, 0.875, 0.4972, 0.9062, 0.4972, 0.9375, 0.494, 1.0, 0.494, 0.75, 0.5028, 0.9375, 0.5028, 0.9062, 0.5028, 0.875, 0.5028, 0.8438, 0.5028, 0.8125, 0.506, 0.75, 0.506, 1.0, 0.521, 0.8125, 0.521, 0.8437, 0.521, 0.875, 0.521, 0.9062, 0.521, 0.9375, 0.5179, 1.0, 0.5179, 0.75, 0.5266, 0.9375, 0.5266, 0.9062, 0.5266, 0.875, 0.5266, 0.8438, 0.5266, 0.8125, 0.5298, 0.75, 0.5298, 1.0, 0.5448, 0.8125, 0.5448, 0.8438, 0.5448, 0.875, 0.5448, 0.9062, 0.5448, 0.9375, 0.5417, 1.0, 0.5417, 0.75, 0.5504, 0.9375, 0.5504, 0.9062, 0.5504, 0.875, 0.5504, 0.8438, 0.5504, 0.8125, 0.5536, 0.75, 0.5536, 1.0, 0.5686, 0.8125, 0.5686, 0.8437, 0.5686, 0.875, 0.5686, 0.9062, 0.5686, 0.9375, 0.5655, 1.0, 0.5655, 0.75, 0.5743, 0.9375, 0.5743, 0.9062, 0.5743, 0.875, 0.5743, 0.8438, 0.5743, 0.8125, 0.5774, 0.75, 0.5774, 1.0, 0.5924, 0.8125, 0.5924, 0.8437, 0.5924, 0.875, 0.5924, 0.9062, 0.5924, 0.9375, 0.5893, 1.0, 0.5893, 0.75, 0.5224, 0.9375, 0.521, 0.9375, 0.521, 0.9375, 0.5224, 0.9375, 0.4076, 0.9375, 0.4062, 0.9375, 0.4062, 0.9375, 0.4076, 0.9375, 0.4986, 0.9375, 0.4972, 0.9375, 0.4972, 0.9375, 0.4986, 0.9375, 0.3838, 0.9375, 0.3824, 0.9375, 0.3824, 0.9375, 0.3838, 0.9375, 0.4748, 0.9375, 0.4734, 0.9375, 0.4734, 0.9375, 0.4748, 0.9375, 0.3781, 0.8437, 0.3781, 0.8125, 0.3781, 0.8125, 0.3781, 0.8437, 0.451, 0.9375, 0.4496, 0.9375, 0.4496, 0.9375, 0.451, 0.9375, 0.3781, 0.8125, 0.3795, 0.8125, 0.3795, 0.8125, 0.3781, 0.8125, 0.4272, 0.9375, 0.4257, 0.9375, 0.4257, 0.9375, 0.4272, 0.9375, 0.5728, 0.9375, 0.5714, 0.9375, 0.57, 0.9375, 0.5686, 0.9375, 0.5686, 0.9062, 0.5686, 0.875, 0.5686, 0.8437, 0.5686, 0.8125, 0.57, 0.8125, 0.5714, 0.8125, 0.5728, 0.8125, 0.5743, 0.8125, 0.5743, 0.8438, 0.5743, 0.875, 0.5743, 0.9062, 0.5743, 0.9375, 0.3795, 0.8125, 0.381, 0.8125, 0.3824, 0.8125, 0.3838, 0.8125, 0.3838, 0.8438, 0.3838, 0.875, 0.3838, 0.9062, 0.3838, 0.9375, 0.3824, 0.9375, 0.381, 0.9375, 0.3795, 0.9375, 0.3781, 0.9375, 0.3781, 0.9062, 0.3781, 0.875, 0.3781, 0.8437, 0.3781, 0.8125, 0.4062, 0.9375, 0.4048, 0.9375, 0.4033, 0.9375, 0.4019, 0.9375, 0.4019, 0.9062, 0.4019, 0.875, 0.4019, 0.8437, 0.4019, 0.8125, 0.4033, 0.8125, 0.4048, 0.8125, 0.4062, 0.8125, 0.4076, 0.8125, 0.4076, 0.8438, 0.4076, 0.875, 0.4076, 0.9062, 0.4076, 0.9375, 0.43, 0.9375, 0.4286, 0.9375, 0.4272, 0.9375, 0.4257, 0.9375, 0.4257, 0.9062, 0.4257, 0.875, 0.4257, 0.8437, 0.4257, 0.8125, 0.4272, 0.8125, 0.4286, 0.8125, 0.43, 0.8125, 0.4314, 0.8125, 0.4314, 0.8438, 0.4314, 0.875, 0.4314, 0.9062, 0.4314, 0.9375, 0.4538, 0.9375, 0.4524, 0.9375, 0.451, 0.9375, 0.4496, 0.9375, 0.4496, 0.9062, 0.4496, 0.875, 0.4496, 0.8438, 0.4496, 0.8125, 0.451, 0.8125, 0.4524, 0.8125, 0.4538, 0.8125, 0.4552, 0.8125, 0.4552, 0.8438, 0.4552, 0.875, 0.4552, 0.9062, 0.4552, 0.9375, 0.4776, 0.9375, 0.4762, 0.9375, 0.4748, 0.9375, 0.4734, 0.9375, 0.4734, 0.9062, 0.4734, 0.875, 0.4734, 0.8437, 0.4734, 0.8125, 0.4748, 0.8125, 0.4762, 0.8125, 0.4776, 0.8125, 0.479, 0.8125, 0.479, 0.8438, 0.479, 0.875, 0.479, 0.9062, 0.479, 0.9375, 0.5014, 0.9375, 0.5, 0.9375, 0.4986, 0.9375, 0.4972, 0.9375, 0.4972, 0.9062, 0.4972, 0.875, 0.4972, 0.8437, 0.4972, 0.8125, 0.4986, 0.8125, 0.5, 0.8125, 0.5014, 0.8125, 0.5028, 0.8125, 0.5028, 0.8438, 0.5028, 0.875, 0.5028, 0.9062, 0.5028, 0.9375, 0.5252, 0.9375, 0.5238, 0.9375, 0.5224, 0.9375, 0.521, 0.9375, 0.521, 0.9062, 0.521, 0.875, 0.521, 0.8437, 0.521, 0.8125, 0.5224, 0.8125, 0.5238, 0.8125, 0.5252, 0.8125, 0.5266, 0.8125, 0.5266, 0.8438, 0.5266, 0.875, 0.5266, 0.9062, 0.5266, 0.9375, 0.549, 0.9375, 0.5476, 0.9375, 0.5462, 0.9375, 0.5448, 0.9375, 0.5448, 0.9062, 0.5448, 0.875, 0.5448, 0.8438, 0.5448, 0.8125, 0.5462, 0.8125, 0.5476, 0.8125, 0.549, 0.8125, 0.5504, 0.8125, 0.5504, 0.8438, 0.5504, 0.875, 0.5504, 0.9062, 0.5504, 0.9375, 0.5967, 0.9375, 0.5952, 0.9375, 0.5938, 0.9375, 0.5924, 0.9375, 0.5924, 0.9062, 0.5924, 0.875, 0.5924, 0.8437, 0.5924, 0.8125, 0.5938, 0.8125, 0.5952, 0.8125, 0.5967, 0.8125, 0.5981, 0.8125, 0.5981, 0.8438, 0.5981, 0.875, 0.5981, 0.9062, 0.5981, 0.9375, 0.4314, 0.9375, 0.43, 0.9375, 0.43, 0.9375, 0.4314, 0.9375, 0.5462, 0.9375, 0.5448, 0.9375, 0.5448, 0.9375, 0.5462, 0.9375, 0.4552, 0.9375, 0.4538, 0.9375, 0.4538, 0.9375, 0.4552, 0.9375, 0.57, 0.9375, 0.5686, 0.9375, 0.5686, 0.9375, 0.57, 0.9375, 0.479, 0.9375, 0.4776, 0.9375, 0.4776, 0.9375, 0.479, 0.9375, 0.5728, 0.8125, 0.5743, 0.8125, 0.5743, 0.8125, 0.5728, 0.8125, 0.5028, 0.9375, 0.5014, 0.9375, 0.5014, 0.9375, 0.5028, 0.9375, 0.549, 0.8125, 0.5504, 0.8125, 0.5504, 0.8125, 0.549, 0.8125, 0.5938, 0.9375, 0.5924, 0.9375, 0.5924, 0.9375, 0.5938, 0.9375, 0.5266, 0.9375, 0.5252, 0.9375, 0.5252, 0.9375, 0.5266, 0.9375, 0.5252, 0.8125, 0.5266, 0.8125, 0.5266, 0.8125, 0.5252, 0.8125, 0.5504, 0.9375, 0.549, 0.9375, 0.549, 0.9375, 0.5504, 0.9375, 0.5014, 0.8125, 0.5028, 0.8125, 0.5028, 0.8125, 0.5014, 0.8125, 0.5743, 0.9375, 0.5728, 0.9375, 0.5728, 0.9375, 0.5743, 0.9375, 0.4776, 0.8125, 0.479, 0.8125, 0.479, 0.8125, 0.4776, 0.8125, 0.5981, 0.9375, 0.5967, 0.9375, 0.5967, 0.9375, 0.5981, 0.9375, 0.4538, 0.8125, 0.4552, 0.8125, 0.4552, 0.8125, 0.4538, 0.8125, 0.5924, 0.8125, 0.5938, 0.8125, 0.5938, 0.8125, 0.5924, 0.8125, 0.43, 0.8125, 0.4314, 0.8125, 0.4314, 0.8125, 0.43, 0.8125, 0.5686, 0.8125, 0.57, 0.8125, 0.57, 0.8125, 0.5686, 0.8125, 0.4062, 0.8125, 0.4076, 0.8125, 0.4076, 0.8125, 0.4062, 0.8125, 0.5448, 0.8125, 0.5462, 0.8125, 0.5462, 0.8125, 0.5448, 0.8125, 0.3838, 0.8125, 0.3838, 0.8438, 0.3838, 0.8438, 0.3838, 0.8125, 0.521, 0.8125, 0.5224, 0.8125, 0.5224, 0.8125, 0.521, 0.8125, 0.4019, 0.8437, 0.4019, 0.8125, 0.4019, 0.8125, 0.4019, 0.8437, 0.4972, 0.8125, 0.4986, 0.8125, 0.4986, 0.8125, 0.4972, 0.8125, 0.4076, 0.8125, 0.4076, 0.8438, 0.4076, 0.8438, 0.4076, 0.8125, 0.5981, 0.8125, 0.5981, 0.8438, 0.5981, 0.8438, 0.5981, 0.8125, 0.4734, 0.8125, 0.4748, 0.8125, 0.4748, 0.8125, 0.4734, 0.8125, 0.4257, 0.8437, 0.4257, 0.8125, 0.4257, 0.8125, 0.4257, 0.8437, 0.5924, 0.9062, 0.5924, 0.875, 0.5924, 0.875, 0.5924, 0.9062, 0.4496, 0.8125, 0.451, 0.8125, 0.451, 0.8125, 0.4496, 0.8125, 0.4314, 0.8125, 0.4314, 0.8438, 0.4314, 0.8438, 0.4314, 0.8125, 0.5938, 0.8125, 0.5952, 0.8125, 0.5952, 0.8125, 0.5938, 0.8125, 0.4257, 0.8125, 0.4272, 0.8125, 0.4272, 0.8125, 0.4257, 0.8125, 0.4496, 0.8438, 0.4496, 0.8125, 0.4496, 0.8125, 0.4496, 0.8438, 0.5981, 0.8438, 0.5981, 0.875, 0.5981, 0.875, 0.5981, 0.8438, 0.4019, 0.8125, 0.4033, 0.8125, 0.4033, 0.8125, 0.4019, 0.8125, 0.4552, 0.8125, 0.4552, 0.8438, 0.4552, 0.8438, 0.4552, 0.8125, 0.5981, 0.875, 0.5981, 0.9062, 0.5981, 0.9062, 0.5981, 0.875, 0.3838, 0.9062, 0.3838, 0.9375, 0.3838, 0.9375, 0.3838, 0.9062, 0.4734, 0.8437, 0.4734, 0.8125, 0.4734, 0.8125, 0.4734, 0.8437, 0.5924, 0.875, 0.5924, 0.8437, 0.5924, 0.8437, 0.5924, 0.875, 0.4019, 0.9375, 0.4019, 0.9062, 0.4019, 0.9062, 0.4019, 0.9375, 0.479, 0.8125, 0.479, 0.8438, 0.479, 0.8438, 0.479, 0.8125, 0.5967, 0.8125, 0.5981, 0.8125, 0.5981, 0.8125, 0.5967, 0.8125, 0.4076, 0.9062, 0.4076, 0.9375, 0.4076, 0.9375, 0.4076, 0.9062, 0.4972, 0.8437, 0.4972, 0.8125, 0.4972, 0.8125, 0.4972, 0.8437, 0.5952, 0.8125, 0.5967, 0.8125, 0.5967, 0.8125, 0.5952, 0.8125, 0.4257, 0.9375, 0.4257, 0.9062, 0.4257, 0.9062, 0.4257, 0.9375, 0.5028, 0.8125, 0.5028, 0.8438, 0.5028, 0.8438, 0.5028, 0.8125, 0.5967, 0.9375, 0.5952, 0.9375, 0.5952, 0.9375, 0.5967, 0.9375, 0.4314, 0.9062, 0.4314, 0.9375, 0.4314, 0.9375, 0.4314, 0.9062, 0.521, 0.8437, 0.521, 0.8125, 0.521, 0.8125, 0.521, 0.8437, 0.5924, 0.8437, 0.5924, 0.8125, 0.5924, 0.8125, 0.5924, 0.8437, 0.4496, 0.9375, 0.4496, 0.9062, 0.4496, 0.9062, 0.4496, 0.9375, 0.5266, 0.8125, 0.5266, 0.8438, 0.5266, 0.8438, 0.5266, 0.8125, 0.5952, 0.9375, 0.5938, 0.9375, 0.5938, 0.9375, 0.5952, 0.9375, 0.4552, 0.9062, 0.4552, 0.9375, 0.4552, 0.9375, 0.4552, 0.9062, 0.5448, 0.8438, 0.5448, 0.8125, 0.5448, 0.8125, 0.5448, 0.8438, 0.381, 0.8125, 0.3824, 0.8125, 0.3824, 0.8125, 0.381, 0.8125, 0.4734, 0.9375, 0.4734, 0.9062, 0.4734, 0.9062, 0.4734, 0.9375, 0.5504, 0.8125, 0.5504, 0.8438, 0.5504, 0.8438, 0.5504, 0.8125, 0.3781, 0.9062, 0.3781, 0.875, 0.3781, 0.875, 0.3781, 0.9062, 0.479, 0.9062, 0.479, 0.9375, 0.479, 0.9375, 0.479, 0.9062, 0.5686, 0.8437, 0.5686, 0.8125, 0.5686, 0.8125, 0.5686, 0.8437, 0.381, 0.9375, 0.3795, 0.9375, 0.3795, 0.9375, 0.381, 0.9375, 0.4972, 0.9375, 0.4972, 0.9062, 0.4972, 0.9062, 0.4972, 0.9375, 0.5743, 0.8125, 0.5743, 0.8438, 0.5743, 0.8438, 0.5743, 0.8125, 0.4048, 0.9375, 0.4033, 0.9375, 0.4033, 0.9375, 0.4048, 0.9375, 0.5028, 0.9062, 0.5028, 0.9375, 0.5028, 0.9375, 0.5028, 0.9062, 0.4286, 0.9375, 0.4272, 0.9375, 0.4272, 0.9375, 0.4286, 0.9375, 0.521, 0.9375, 0.521, 0.9062, 0.521, 0.9062, 0.521, 0.9375, 0.4524, 0.9375, 0.451, 0.9375, 0.451, 0.9375, 0.4524, 0.9375, 0.5266, 0.9062, 0.5266, 0.9375, 0.5266, 0.9375, 0.5266, 0.9062, 0.4762, 0.9375, 0.4748, 0.9375, 0.4748, 0.9375, 0.4762, 0.9375, 0.5448, 0.9375, 0.5448, 0.9062, 0.5448, 0.9062, 0.5448, 0.9375, 0.5, 0.9375, 0.4986, 0.9375, 0.4986, 0.9375, 0.5, 0.9375, 0.5504, 0.9062, 0.5504, 0.9375, 0.5504, 0.9375, 0.5504, 0.9062, 0.5238, 0.9375, 0.5224, 0.9375, 0.5224, 0.9375, 0.5238, 0.9375, 0.5686, 0.9375, 0.5686, 0.9062, 0.5686, 0.9062, 0.5686, 0.9375, 0.5476, 0.9375, 0.5462, 0.9375, 0.5462, 0.9375, 0.5476, 0.9375, 0.5743, 0.9062, 0.5743, 0.9375, 0.5743, 0.9375, 0.5743, 0.9062, 0.5714, 0.9375, 0.57, 0.9375, 0.57, 0.9375, 0.5714, 0.9375, 0.5924, 0.9375, 0.5924, 0.9062, 0.5924, 0.9062, 0.5924, 0.9375, 0.5714, 0.8125, 0.5728, 0.8125, 0.5728, 0.8125, 0.5714, 0.8125, 0.5981, 0.9062, 0.5981, 0.9375, 0.5981, 0.9375, 0.5981, 0.9062, 0.5476, 0.8125, 0.549, 0.8125, 0.549, 0.8125, 0.5476, 0.8125, 0.5238, 0.8125, 0.5252, 0.8125, 0.5252, 0.8125, 0.5238, 0.8125, 0.5, 0.8125, 0.5014, 0.8125, 0.5014, 0.8125, 0.5, 0.8125, 0.4762, 0.8125, 0.4776, 0.8125, 0.4776, 0.8125, 0.4762, 0.8125, 0.4524, 0.8125, 0.4538, 0.8125, 0.4538, 0.8125, 0.4524, 0.8125, 0.4286, 0.8125, 0.43, 0.8125, 0.43, 0.8125, 0.4286, 0.8125, 0.4048, 0.8125, 0.4062, 0.8125, 0.4062, 0.8125, 0.4048, 0.8125, 0.3838, 0.8438, 0.3838, 0.875, 0.3838, 0.875, 0.3838, 0.8438, 0.4019, 0.875, 0.4019, 0.8437, 0.4019, 0.8437, 0.4019, 0.875, 0.4076, 0.8438, 0.4076, 0.875, 0.4076, 0.875, 0.4076, 0.8438, 0.4257, 0.875, 0.4257, 0.8437, 0.4257, 0.8437, 0.4257, 0.875, 0.4314, 0.8438, 0.4314, 0.875, 0.4314, 0.875, 0.4314, 0.8438, 0.4496, 0.875, 0.4496, 0.8438, 0.4496, 0.8438, 0.4496, 0.875, 0.4552, 0.8438, 0.4552, 0.875, 0.4552, 0.875, 0.4552, 0.8438, 0.4734, 0.875, 0.4734, 0.8437, 0.4734, 0.8437, 0.4734, 0.875, 0.479, 0.8438, 0.479, 0.875, 0.479, 0.875, 0.479, 0.8438, 0.4972, 0.875, 0.4972, 0.8437, 0.4972, 0.8437, 0.4972, 0.875, 0.5028, 0.8438, 0.5028, 0.875, 0.5028, 0.875, 0.5028, 0.8438, 0.521, 0.875, 0.521, 0.8437, 0.521, 0.8437, 0.521, 0.875, 0.5266, 0.8438, 0.5266, 0.875, 0.5266, 0.875, 0.5266, 0.8438, 0.5448, 0.875, 0.5448, 0.8438, 0.5448, 0.8438, 0.5448, 0.875, 0.5504, 0.8438, 0.5504, 0.875, 0.5504, 0.875, 0.5504, 0.8438, 0.5686, 0.875, 0.5686, 0.8437, 0.5686, 0.8437, 0.5686, 0.875, 0.5743, 0.8438, 0.5743, 0.875, 0.5743, 0.875, 0.5743, 0.8438, 0.3795, 0.8125, 0.381, 0.8125, 0.381, 0.8125, 0.3795, 0.8125, 0.3781, 0.875, 0.3781, 0.8437, 0.3781, 0.8437, 0.3781, 0.875, 0.3824, 0.9375, 0.381, 0.9375, 0.381, 0.9375, 0.3824, 0.9375, 0.4062, 0.9375, 0.4048, 0.9375, 0.4048, 0.9375, 0.4062, 0.9375, 0.43, 0.9375, 0.4286, 0.9375, 0.4286, 0.9375, 0.43, 0.9375, 0.4538, 0.9375, 0.4524, 0.9375, 0.4524, 0.9375, 0.4538, 0.9375, 0.4776, 0.9375, 0.4762, 0.9375, 0.4762, 0.9375, 0.4776, 0.9375, 0.5014, 0.9375, 0.5, 0.9375, 0.5, 0.9375, 0.5014, 0.9375, 0.5252, 0.9375, 0.5238, 0.9375, 0.5238, 0.9375, 0.5252, 0.9375, 0.549, 0.9375, 0.5476, 0.9375, 0.5476, 0.9375, 0.549, 0.9375, 0.5728, 0.9375, 0.5714, 0.9375, 0.5714, 0.9375, 0.5728, 0.9375, 0.57, 0.8125, 0.5714, 0.8125, 0.5714, 0.8125, 0.57, 0.8125, 0.5462, 0.8125, 0.5476, 0.8125, 0.5476, 0.8125, 0.5462, 0.8125, 0.5224, 0.8125, 0.5238, 0.8125, 0.5238, 0.8125, 0.5224, 0.8125, 0.4986, 0.8125, 0.5, 0.8125, 0.5, 0.8125, 0.4986, 0.8125, 0.4748, 0.8125, 0.4762, 0.8125, 0.4762, 0.8125, 0.4748, 0.8125, 0.451, 0.8125, 0.4524, 0.8125, 0.4524, 0.8125, 0.451, 0.8125, 0.4272, 0.8125, 0.4286, 0.8125, 0.4286, 0.8125, 0.4272, 0.8125, 0.4033, 0.8125, 0.4048, 0.8125, 0.4048, 0.8125, 0.4033, 0.8125, 0.3838, 0.875, 0.3838, 0.9062, 0.3838, 0.9062, 0.3838, 0.875, 0.4019, 0.9062, 0.4019, 0.875, 0.4019, 0.875, 0.4019, 0.9062, 0.4076, 0.875, 0.4076, 0.9062, 0.4076, 0.9062, 0.4076, 0.875, 0.4257, 0.9062, 0.4257, 0.875, 0.4257, 0.875, 0.4257, 0.9062, 0.4314, 0.875, 0.4314, 0.9062, 0.4314, 0.9062, 0.4314, 0.875, 0.4496, 0.9062, 0.4496, 0.875, 0.4496, 0.875, 0.4496, 0.9062, 0.4552, 0.875, 0.4552, 0.9062, 0.4552, 0.9062, 0.4552, 0.875, 0.4734, 0.9062, 0.4734, 0.875, 0.4734, 0.875, 0.4734, 0.9062, 0.479, 0.875, 0.479, 0.9062, 0.479, 0.9062, 0.479, 0.875, 0.4972, 0.9062, 0.4972, 0.875, 0.4972, 0.875, 0.4972, 0.9062, 0.5028, 0.875, 0.5028, 0.9062, 0.5028, 0.9062, 0.5028, 0.875, 0.521, 0.9062, 0.521, 0.875, 0.521, 0.875, 0.521, 0.9062, 0.5266, 0.875, 0.5266, 0.9062, 0.5266, 0.9062, 0.5266, 0.875, 0.5448, 0.9062, 0.5448, 0.875, 0.5448, 0.875, 0.5448, 0.9062, 0.5504, 0.875, 0.5504, 0.9062, 0.5504, 0.9062, 0.5504, 0.875, 0.5686, 0.9062, 0.5686, 0.875, 0.5686, 0.875, 0.5686, 0.9062, 0.5743, 0.875, 0.5743, 0.9062, 0.5743, 0.9062, 0.5743, 0.875, 0.3824, 0.8125, 0.3838, 0.8125, 0.3838, 0.8125, 0.3824, 0.8125, 0.3781, 0.9375, 0.3781, 0.9062, 0.3781, 0.9062, 0.3781, 0.9375, 0.3795, 0.9375, 0.3781, 0.9375, 0.3781, 0.9375, 0.3795, 0.9375, 0.4033, 0.9375, 0.4019, 0.9375, 0.4019, 0.9375, 0.4033, 0.9375, 0.3125, 0.5938, 0.375, 0.5938, 0.375, 0.625, 0.3125, 0.625, 0.3125, 0.5, 0.375, 0.5, 0.375, 0.5625, 0.3125, 0.5625, 0.6131, 0.0, 0.6131, 0.25, 0.375, 0.25, 0.375, 0.1875, 0.375, 0.1562, 0.375, 0.125, 0.375, 0.09375, 0.375, 0.0625, 0.375, 0.0, 0.3869, 0.0, 0.3988, 0.0, 0.4107, 0.0, 0.4226, 0.0, 0.4345, 0.0, 0.4464, 0.0, 0.4583, 0.0, 0.4702, 0.0, 0.4821, 0.0, 0.494, 0.0, 0.506, 0.0, 0.5179, 0.0, 0.5298, 0.0, 0.5417, 0.0, 0.5536, 0.0, 0.5655, 0.0, 0.5774, 0.0, 0.5893, 0.0, 0.6012, 0.0, 0.3125, 0.6562, 0.375, 0.6562, 0.375, 0.6875, 0.3125, 0.6875, 0.125, 0.6562, 0.1875, 0.6562, 0.1875, 0.6875, 0.125, 0.6875, 0.1875, 0.6562, 0.25, 0.6562, 0.25, 0.6875, 0.1875, 0.6875, 0.25, 0.6562, 0.3125, 0.6562, 0.3125, 0.6875, 0.25, 0.6875, 0.125, 0.5, 0.1875, 0.5, 0.1875, 0.5625, 0.125, 0.5625, 0.1875, 0.5, 0.25, 0.5, 0.25, 0.5625, 0.1875, 0.5625, 0.25, 0.5, 0.3125, 0.5, 0.3125, 0.5625, 0.25, 0.5625, 0.125, 0.5938, 0.1875, 0.5938, 0.1875, 0.625, 0.125, 0.625, 0.1875, 0.5938, 0.25, 0.5938, 0.25, 0.625, 0.1875, 0.625, 0.25, 0.5938, 0.3125, 0.5938, 0.3125, 0.625, 0.25, 0.625, 0.375, 0.25, 0.6131, 0.25, 0.6131, 0.3214, 0.6131, 0.4286, 0.6131, 0.5, 0.375, 0.5, 0.375, 0.4375, 0.375, 0.375, 0.375, 0.3125, 0.5981, 0.9375, 0.5981, 0.9062, 0.5981, 0.875, 0.5981, 0.8438, 0.5981, 0.8125, 0.6012, 0.75, 0.5893, 0.75, 0.5774, 0.75, 0.5655, 0.75, 0.5536, 0.75, 0.5417, 0.75, 0.5298, 0.75, 0.5179, 0.75, 0.506, 0.75, 0.494, 0.75, 0.4821, 0.75, 0.4702, 0.75, 0.4583, 0.75, 0.4464, 0.75, 0.4345, 0.75, 0.4226, 0.75, 0.4107, 0.75, 0.3988, 0.75, 0.3869, 0.75, 0.375, 0.75, 0.375, 0.6875, 0.375, 0.6562, 0.375, 0.625, 0.375, 0.5938, 0.375, 0.5625, 0.375, 0.5, 0.6131, 0.5, 0.6131, 0.75, 0.6131, 0.8125, 0.6131, 0.875, 0.6131, 0.9375, 0.6131, 1.0, 0.6012, 1.0, 0.125, 0.6875, 0.1875, 0.6875, 0.1875, 0.75, 0.125, 0.75, 0.1875, 0.6875, 0.25, 0.6875, 0.25, 0.75, 0.1875, 0.75, 0.25, 0.6875, 0.3125, 0.6875, 0.3125, 0.75, 0.25, 0.75, 0.25, 0.5625, 0.3125, 0.5625, 0.3125, 0.5938, 0.25, 0.5938, 0.1875, 0.5625, 0.25, 0.5625, 0.25, 0.5938, 0.1875, 0.5938, 0.125, 0.5625, 0.1875, 0.5625, 0.1875, 0.5938, 0.125, 0.5938, 0.3125, 0.5625, 0.375, 0.5625, 0.375, 0.5938, 0.3125, 0.5938, 0.25, 0.625, 0.3125, 0.625, 0.3125, 0.6562, 0.25, 0.6562, 0.1875, 0.625, 0.25, 0.625, 0.25, 0.6562, 0.1875, 0.6562, 0.125, 0.625, 0.1875, 0.625, 0.1875, 0.6562, 0.125, 0.6562, 0.3125, 0.625, 0.375, 0.625, 0.375, 0.6562, 0.3125, 0.6562, 0.6131, 0.9375, 0.6131, 0.875, 0.6131, 0.8125, 0.6131, 0.75, 0.6131, 0.5, 0.6131, 0.4286, 0.6131, 0.3214, 0.6131, 0.25, 0.6131, 0.0, 0.3781, 0.9375, 0.3795, 0.9375, 0.3795, 0.9375, 0.3781, 0.9375, 0.5938, 0.8125, 0.5924, 0.8125, 0.5924, 0.8125, 0.5938, 0.8125, 0.4314, 0.875, 0.4314, 0.8438, 0.4314, 0.8438, 0.4314, 0.875, 0.4019, 0.9375, 0.4033, 0.9375, 0.4033, 0.9375, 0.4019, 0.9375, 0.57, 0.8125, 0.5686, 0.8125, 0.5686, 0.8125, 0.57, 0.8125, 0.4496, 0.8438, 0.4496, 0.875, 0.4496, 0.875, 0.4496, 0.8438, 0.4257, 0.9375, 0.4272, 0.9375, 0.4272, 0.9375, 0.4257, 0.9375, 0.5462, 0.8125, 0.5448, 0.8125, 0.5448, 0.8125, 0.5462, 0.8125, 0.4552, 0.875, 0.4552, 0.8438, 0.4552, 0.8438, 0.4552, 0.875, 0.4496, 0.9375, 0.451, 0.9375, 0.451, 0.9375, 0.4496, 0.9375, 0.5224, 0.8125, 0.521, 0.8125, 0.521, 0.8125, 0.5224, 0.8125, 0.4734, 0.8437, 0.4734, 0.875, 0.4734, 0.875, 0.4734, 0.8437, 0.4734, 0.9375, 0.4748, 0.9375, 0.4748, 0.9375, 0.4734, 0.9375, 0.4986, 0.8125, 0.4972, 0.8125, 0.4972, 0.8125, 0.4986, 0.8125, 0.479, 0.875, 0.479, 0.8438, 0.479, 0.8438, 0.479, 0.875, 0.4972, 0.9375, 0.4986, 0.9375, 0.4986, 0.9375, 0.4972, 0.9375, 0.4748, 0.8125, 0.4734, 0.8125, 0.4734, 0.8125, 0.4748, 0.8125, 0.4972, 0.8437, 0.4972, 0.875, 0.4972, 0.875, 0.4972, 0.8437, 0.521, 0.9375, 0.5224, 0.9375, 0.5224, 0.9375, 0.521, 0.9375, 0.451, 0.8125, 0.4496, 0.8125, 0.4496, 0.8125, 0.451, 0.8125, 0.5028, 0.875, 0.5028, 0.8438, 0.5028, 0.8438, 0.5028, 0.875, 0.5448, 0.9375, 0.5462, 0.9375, 0.5462, 0.9375, 0.5448, 0.9375, 0.4272, 0.8125, 0.4257, 0.8125, 0.4257, 0.8125, 0.4272, 0.8125, 0.521, 0.8437, 0.521, 0.875, 0.521, 0.875, 0.521, 0.8437, 0.5686, 0.9375, 0.57, 0.9375, 0.57, 0.9375, 0.5686, 0.9375, 0.4033, 0.8125, 0.4019, 0.8125, 0.4019, 0.8125, 0.4033, 0.8125, 0.5266, 0.875, 0.5266, 0.8438, 0.5266, 0.8438, 0.5266, 0.875, 0.5743, 0.8125, 0.5728, 0.8125, 0.5728, 0.8125, 0.5743, 0.8125, 0.3838, 0.9375, 0.3838, 0.9062, 0.3838, 0.9062, 0.3838, 0.9375, 0.5448, 0.8438, 0.5448, 0.875, 0.5448, 0.875, 0.5448, 0.8438, 0.5504, 0.8125, 0.549, 0.8125, 0.549, 0.8125, 0.5504, 0.8125, 0.4019, 0.9062, 0.4019, 0.9375, 0.4019, 0.9375, 0.4019, 0.9062, 0.5504, 0.875, 0.5504, 0.8438, 0.5504, 0.8438, 0.5504, 0.875, 0.5266, 0.8125, 0.5252, 0.8125, 0.5252, 0.8125, 0.5266, 0.8125, 0.4076, 0.9375, 0.4076, 0.9062, 0.4076, 0.9062, 0.4076, 0.9375, 0.5686, 0.8437, 0.5686, 0.875, 0.5686, 0.875, 0.5686, 0.8437, 0.5028, 0.8125, 0.5014, 0.8125, 0.5014, 0.8125, 0.5028, 0.8125, 0.4257, 0.9062, 0.4257, 0.9375, 0.4257, 0.9375, 0.4257, 0.9062, 0.5743, 0.875, 0.5743, 0.8438, 0.5743, 0.8438, 0.5743, 0.875, 0.479, 0.8125, 0.4776, 0.8125, 0.4776, 0.8125, 0.479, 0.8125, 0.4314, 0.9375, 0.4314, 0.9062, 0.4314, 0.9062, 0.4314, 0.9375, 0.381, 0.8125, 0.3795, 0.8125, 0.3795, 0.8125, 0.381, 0.8125, 0.4552, 0.8125, 0.4538, 0.8125, 0.4538, 0.8125, 0.4552, 0.8125, 0.4496, 0.9062, 0.4496, 0.9375, 0.4496, 0.9375, 0.4496, 0.9062, 0.3781, 0.8437, 0.3781, 0.875, 0.3781, 0.875, 0.3781, 0.8437, 0.4314, 0.8125, 0.43, 0.8125, 0.43, 0.8125, 0.4314, 0.8125, 0.4552, 0.9375, 0.4552, 0.9062, 0.4552, 0.9062, 0.4552, 0.9375, 0.381, 0.9375, 0.3824, 0.9375, 0.3824, 0.9375, 0.381, 0.9375, 0.4076, 0.8125, 0.4062, 0.8125, 0.4062, 0.8125, 0.4076, 0.8125, 0.4734, 0.9062, 0.4734, 0.9375, 0.4734, 0.9375, 0.4734, 0.9062, 0.4048, 0.9375, 0.4062, 0.9375, 0.4062, 0.9375, 0.4048, 0.9375, 0.5924, 0.9375, 0.5938, 0.9375, 0.5938, 0.9375, 0.5924, 0.9375, 0.3838, 0.8438, 0.3838, 0.8125, 0.3838, 0.8125, 0.3838, 0.8438, 0.479, 0.9375, 0.479, 0.9062, 0.479, 0.9062, 0.479, 0.9375, 0.4286, 0.9375, 0.43, 0.9375, 0.43, 0.9375, 0.4286, 0.9375, 0.5981, 0.8125, 0.5981, 0.8125, 0.5981, 0.8438, 0.5981, 0.8438, 0.4019, 0.8125, 0.4019, 0.8437, 0.4019, 0.8437, 0.4019, 0.8125, 0.4972, 0.9062, 0.4972, 0.9375, 0.4972, 0.9375, 0.4972, 0.9062, 0.4524, 0.9375, 0.4538, 0.9375, 0.4538, 0.9375, 0.4524, 0.9375, 0.5924, 0.875, 0.5924, 0.9062, 0.5924, 0.9062, 0.5924, 0.875, 0.4076, 0.8438, 0.4076, 0.8125, 0.4076, 0.8125, 0.4076, 0.8438, 0.5028, 0.9375, 0.5028, 0.9062, 0.5028, 0.9062, 0.5028, 0.9375, 0.4762, 0.9375, 0.4776, 0.9375, 0.4776, 0.9375, 0.4762, 0.9375, 0.5952, 0.8125, 0.5938, 0.8125, 0.5938, 0.8125, 0.5952, 0.8125, 0.4257, 0.8125, 0.4257, 0.8437, 0.4257, 0.8437, 0.4257, 0.8125, 0.521, 0.9062, 0.521, 0.9375, 0.521, 0.9375, 0.521, 0.9062, 0.5, 0.9375, 0.5014, 0.9375, 0.5014, 0.9375, 0.5, 0.9375, 0.5981, 0.8438, 0.5981, 0.8438, 0.5981, 0.875, 0.5981, 0.875, 0.4314, 0.8438, 0.4314, 0.8125, 0.4314, 0.8125, 0.4314, 0.8438, 0.5266, 0.9375, 0.5266, 0.9062, 0.5266, 0.9062, 0.5266, 0.9375, 0.5238, 0.9375, 0.5252, 0.9375, 0.5252, 0.9375, 0.5238, 0.9375, 0.5981, 0.875, 0.5981, 0.875, 0.5981, 0.9062, 0.5981, 0.9062, 0.4496, 0.8125, 0.4496, 0.8438, 0.4496, 0.8438, 0.4496, 0.8125, 0.5448, 0.9062, 0.5448, 0.9375, 0.5448, 0.9375, 0.5448, 0.9062, 0.5476, 0.9375, 0.549, 0.9375, 0.549, 0.9375, 0.5476, 0.9375, 0.5924, 0.8437, 0.5924, 0.875, 0.5924, 0.875, 0.5924, 0.8437, 0.4552, 0.8438, 0.4552, 0.8125, 0.4552, 0.8125, 0.4552, 0.8438, 0.5504, 0.9375, 0.5504, 0.9062, 0.5504, 0.9062, 0.5504, 0.9375, 0.5714, 0.9375, 0.5728, 0.9375, 0.5728, 0.9375, 0.5714, 0.9375, 0.5981, 0.8125, 0.5967, 0.8125, 0.5967, 0.8125, 0.5981, 0.8125, 0.4734, 0.8125, 0.4734, 0.8437, 0.4734, 0.8437, 0.4734, 0.8125, 0.5686, 0.9062, 0.5686, 0.9375, 0.5686, 0.9375, 0.5686, 0.9062, 0.5714, 0.8125, 0.57, 0.8125, 0.57, 0.8125, 0.5714, 0.8125, 0.5967, 0.8125, 0.5952, 0.8125, 0.5952, 0.8125, 0.5967, 0.8125, 0.479, 0.8438, 0.479, 0.8125, 0.479, 0.8125, 0.479, 0.8438, 0.5743, 0.9375, 0.5743, 0.9062, 0.5743, 0.9062, 0.5743, 0.9375, 0.5476, 0.8125, 0.5462, 0.8125, 0.5462, 0.8125, 0.5476, 0.8125, 0.5952, 0.9375, 0.5967, 0.9375, 0.5967, 0.9375, 0.5952, 0.9375, 0.4972, 0.8125, 0.4972, 0.8437, 0.4972, 0.8437, 0.4972, 0.8125, 0.5924, 0.9062, 0.5924, 0.9375, 0.5924, 0.9375, 0.5924, 0.9062, 0.5238, 0.8125, 0.5224, 0.8125, 0.5224, 0.8125, 0.5238, 0.8125, 0.5924, 0.8125, 0.5924, 0.8437, 0.5924, 0.8437, 0.5924, 0.8125, 0.5028, 0.8438, 0.5028, 0.8125, 0.5028, 0.8125, 0.5028, 0.8438, 0.5981, 0.9062, 0.5981, 0.9062, 0.5981, 0.9375, 0.5981, 0.9375, 0.5, 0.8125, 0.4986, 0.8125, 0.4986, 0.8125, 0.5, 0.8125, 0.5938, 0.9375, 0.5952, 0.9375, 0.5952, 0.9375, 0.5938, 0.9375, 0.521, 0.8125, 0.521, 0.8437, 0.521, 0.8437, 0.521, 0.8125, 0.4762, 0.8125, 0.4748, 0.8125, 0.4748, 0.8125, 0.4762, 0.8125, 0.3824, 0.8125, 0.381, 0.8125, 0.381, 0.8125, 0.3824, 0.8125, 0.5266, 0.8438, 0.5266, 0.8125, 0.5266, 0.8125, 0.5266, 0.8438, 0.4524, 0.8125, 0.451, 0.8125, 0.451, 0.8125, 0.4524, 0.8125, 0.3781, 0.875, 0.3781, 0.9062, 0.3781, 0.9062, 0.3781, 0.875, 0.5448, 0.8125, 0.5448, 0.8438, 0.5448, 0.8438, 0.5448, 0.8125, 0.4286, 0.8125, 0.4272, 0.8125, 0.4272, 0.8125, 0.4286, 0.8125, 0.3795, 0.9375, 0.381, 0.9375, 0.381, 0.9375, 0.3795, 0.9375, 0.5504, 0.8438, 0.5504, 0.8125, 0.5504, 0.8125, 0.5504, 0.8438, 0.4048, 0.8125, 0.4033, 0.8125, 0.4033, 0.8125, 0.4048, 0.8125, 0.4033, 0.9375, 0.4048, 0.9375, 0.4048, 0.9375, 0.4033, 0.9375, 0.5686, 0.8125, 0.5686, 0.8437, 0.5686, 0.8437, 0.5686, 0.8125, 0.3838, 0.9062, 0.3838, 0.875, 0.3838, 0.875, 0.3838, 0.9062, 0.4272, 0.9375, 0.4286, 0.9375, 0.4286, 0.9375, 0.4272, 0.9375, 0.5743, 0.8438, 0.5743, 0.8125, 0.5743, 0.8125, 0.5743, 0.8438, 0.4019, 0.875, 0.4019, 0.9062, 0.4019, 0.9062, 0.4019, 0.875, 0.451, 0.9375, 0.4524, 0.9375, 0.4524, 0.9375, 0.451, 0.9375, 0.4076, 0.9062, 0.4076, 0.875, 0.4076, 0.875, 0.4076, 0.9062, 0.4748, 0.9375, 0.4762, 0.9375, 0.4762, 0.9375, 0.4748, 0.9375, 0.4257, 0.875, 0.4257, 0.9062, 0.4257, 0.9062, 0.4257, 0.875, 0.4986, 0.9375, 0.5, 0.9375, 0.5, 0.9375, 0.4986, 0.9375, 0.4314, 0.9062, 0.4314, 0.875, 0.4314, 0.875, 0.4314, 0.9062, 0.5224, 0.9375, 0.5238, 0.9375, 0.5238, 0.9375, 0.5224, 0.9375, 0.4496, 0.875, 0.4496, 0.9062, 0.4496, 0.9062, 0.4496, 0.875, 0.5462, 0.9375, 0.5476, 0.9375, 0.5476, 0.9375, 0.5462, 0.9375, 0.4552, 0.9062, 0.4552, 0.875, 0.4552, 0.875, 0.4552, 0.9062, 0.57, 0.9375, 0.5714, 0.9375, 0.5714, 0.9375, 0.57, 0.9375, 0.4734, 0.875, 0.4734, 0.9062, 0.4734, 0.9062, 0.4734, 0.875, 0.3795, 0.8125, 0.3781, 0.8125, 0.3781, 0.8125, 0.3795, 0.8125, 0.5728, 0.8125, 0.5714, 0.8125, 0.5714, 0.8125, 0.5728, 0.8125, 0.479, 0.9062, 0.479, 0.875, 0.479, 0.875, 0.479, 0.9062, 0.3781, 0.8125, 0.3781, 0.8437, 0.3781, 0.8437, 0.3781, 0.8125, 0.549, 0.8125, 0.5476, 0.8125, 0.5476, 0.8125, 0.549, 0.8125, 0.4972, 0.875, 0.4972, 0.9062, 0.4972, 0.9062, 0.4972, 0.875, 0.3824, 0.9375, 0.3838, 0.9375, 0.3838, 0.9375, 0.3824, 0.9375, 0.5252, 0.8125, 0.5238, 0.8125, 0.5238, 0.8125, 0.5252, 0.8125, 0.5028, 0.9062, 0.5028, 0.875, 0.5028, 0.875, 0.5028, 0.9062, 0.4062, 0.9375, 0.4076, 0.9375, 0.4076, 0.9375, 0.4062, 0.9375, 0.5014, 0.8125, 0.5, 0.8125, 0.5, 0.8125, 0.5014, 0.8125, 0.521, 0.875, 0.521, 0.9062, 0.521, 0.9062, 0.521, 0.875, 0.43, 0.9375, 0.4314, 0.9375, 0.4314, 0.9375, 0.43, 0.9375, 0.4776, 0.8125, 0.4762, 0.8125, 0.4762, 0.8125, 0.4776, 0.8125, 0.5266, 0.9062, 0.5266, 0.875, 0.5266, 0.875, 0.5266, 0.9062, 0.4538, 0.9375, 0.4552, 0.9375, 0.4552, 0.9375, 0.4538, 0.9375, 0.4538, 0.8125, 0.4524, 0.8125, 0.4524, 0.8125, 0.4538, 0.8125, 0.5448, 0.875, 0.5448, 0.9062, 0.5448, 0.9062, 0.5448, 0.875, 0.4776, 0.9375, 0.479, 0.9375, 0.479, 0.9375, 0.4776, 0.9375, 0.43, 0.8125, 0.4286, 0.8125, 0.4286, 0.8125, 0.43, 0.8125, 0.5504, 0.9062, 0.5504, 0.875, 0.5504, 0.875, 0.5504, 0.9062, 0.5014, 0.9375, 0.5028, 0.9375, 0.5028, 0.9375, 0.5014, 0.9375, 0.4062, 0.8125, 0.4048, 0.8125, 0.4048, 0.8125, 0.4062, 0.8125, 0.5686, 0.875, 0.5686, 0.9062, 0.5686, 0.9062, 0.5686, 0.875, 0.5252, 0.9375, 0.5266, 0.9375, 0.5266, 0.9375, 0.5252, 0.9375, 0.3838, 0.875, 0.3838, 0.8438, 0.3838, 0.8438, 0.3838, 0.875, 0.5743, 0.9062, 0.5743, 0.875, 0.5743, 0.875, 0.5743, 0.9062, 0.549, 0.9375, 0.5504, 0.9375, 0.5504, 0.9375, 0.549, 0.9375, 0.4019, 0.8437, 0.4019, 0.875, 0.4019, 0.875, 0.4019, 0.8437, 0.3838, 0.8125, 0.3824, 0.8125, 0.3824, 0.8125, 0.3838, 0.8125, 0.5728, 0.9375, 0.5743, 0.9375, 0.5743, 0.9375, 0.5728, 0.9375, 0.4076, 0.875, 0.4076, 0.8438, 0.4076, 0.8438, 0.4076, 0.875, 0.3781, 0.9062, 0.3781, 0.9375, 0.3781, 0.9375, 0.3781, 0.9062, 0.5967, 0.9375, 0.5981, 0.9375, 0.5981, 0.9375, 0.5967, 0.9375, 0.4257, 0.8437, 0.4257, 0.875, 0.4257, 0.875, 0.4257, 0.8437, 0.3795, 0.8125, 0.3781, 0.8125, 0.3781, 0.8437, 0.3781, 0.875, 0.3781, 0.9062, 0.3781, 0.9375, 0.3795, 0.9375, 0.381, 0.9375, 0.3824, 0.9375, 0.3838, 0.9375, 0.3838, 0.9062, 0.3838, 0.875, 0.3838, 0.8438, 0.3838, 0.8125, 0.3824, 0.8125, 0.381, 0.8125, 0.4062, 0.9375, 0.4076, 0.9375, 0.4076, 0.9062, 0.4076, 0.875, 0.4076, 0.8438, 0.4076, 0.8125, 0.4062, 0.8125, 0.4048, 0.8125, 0.4033, 0.8125, 0.4019, 0.8125, 0.4019, 0.8437, 0.4019, 0.875, 0.4019, 0.9062, 0.4019, 0.9375, 0.4033, 0.9375, 0.4048, 0.9375, 0.43, 0.9375, 0.4314, 0.9375, 0.4314, 0.9062, 0.4314, 0.875, 0.4314, 0.8438, 0.4314, 0.8125, 0.43, 0.8125, 0.4286, 0.8125, 0.4272, 0.8125, 0.4257, 0.8125, 0.4257, 0.8437, 0.4257, 0.875, 0.4257, 0.9062, 0.4257, 0.9375, 0.4272, 0.9375, 0.4286, 0.9375, 0.4538, 0.9375, 0.4552, 0.9375, 0.4552, 0.9062, 0.4552, 0.875, 0.4552, 0.8438, 0.4552, 0.8125, 0.4538, 0.8125, 0.4524, 0.8125, 0.451, 0.8125, 0.4496, 0.8125, 0.4496, 0.8438, 0.4496, 0.875, 0.4496, 0.9062, 0.4496, 0.9375, 0.451, 0.9375, 0.4524, 0.9375, 0.4776, 0.9375, 0.479, 0.9375, 0.479, 0.9062, 0.479, 0.875, 0.479, 0.8438, 0.479, 0.8125, 0.4776, 0.8125, 0.4762, 0.8125, 0.4748, 0.8125, 0.4734, 0.8125, 0.4734, 0.8437, 0.4734, 0.875, 0.4734, 0.9062, 0.4734, 0.9375, 0.4748, 0.9375, 0.4762, 0.9375, 0.5014, 0.9375, 0.5028, 0.9375, 0.5028, 0.9062, 0.5028, 0.875, 0.5028, 0.8438, 0.5028, 0.8125, 0.5014, 0.8125, 0.5, 0.8125, 0.4986, 0.8125, 0.4972, 0.8125, 0.4972, 0.8437, 0.4972, 0.875, 0.4972, 0.9062, 0.4972, 0.9375, 0.4986, 0.9375, 0.5, 0.9375, 0.5252, 0.9375, 0.5266, 0.9375, 0.5266, 0.9062, 0.5266, 0.875, 0.5266, 0.8438, 0.5266, 0.8125, 0.5252, 0.8125, 0.5238, 0.8125, 0.5224, 0.8125, 0.521, 0.8125, 0.521, 0.8437, 0.521, 0.875, 0.521, 0.9062, 0.521, 0.9375, 0.5224, 0.9375, 0.5238, 0.9375, 0.549, 0.9375, 0.5504, 0.9375, 0.5504, 0.9062, 0.5504, 0.875, 0.5504, 0.8438, 0.5504, 0.8125, 0.549, 0.8125, 0.5476, 0.8125, 0.5462, 0.8125, 0.5448, 0.8125, 0.5448, 0.8438, 0.5448, 0.875, 0.5448, 0.9062, 0.5448, 0.9375, 0.5462, 0.9375, 0.5476, 0.9375, 0.5728, 0.9375, 0.5743, 0.9375, 0.5743, 0.9062, 0.5743, 0.875, 0.5743, 0.8438, 0.5743, 0.8125, 0.5728, 0.8125, 0.5714, 0.8125, 0.57, 0.8125, 0.5686, 0.8125, 0.5686, 0.8437, 0.5686, 0.875, 0.5686, 0.9062, 0.5686, 0.9375, 0.57, 0.9375, 0.5714, 0.9375, 0.5967, 0.9375, 0.5981, 0.9375, 0.5981, 0.9062, 0.5981, 0.875, 0.5981, 0.8438, 0.5981, 0.8125, 0.5967, 0.8125, 0.5952, 0.8125, 0.5938, 0.8125, 0.5924, 0.8125, 0.5924, 0.8437, 0.5924, 0.875, 0.5924, 0.9062, 0.5924, 0.9375, 0.5938, 0.9375, 0.5952, 0.9375, 0.5893, 0.75, 0.5893, 1.0, 0.5893, 1.0, 0.5893, 0.75])
me_cube_011.use_remesh_preserve_volume = False
me_cube_011.use_remesh_preserve_attributes = False
me_cube_011.use_mirror_vertex_groups = False
me_cube_011.update()

# ---- objects
ob_ladderbottom = bpy.data.objects.new('ladderBottom', me_cube_011)

# ---- transforms, parenting, visibility, modifiers, constraints
ob_ladderbottom.location = (0.0, 0.0, 0.0)
ob_ladderbottom.lineart.crease_threshold = 0.0
_m = ob_ladderbottom.modifiers.new('Mirror', 'MIRROR')
_m.use_axis = (False, True, False)
_m.use_clip = True
_m.offset_v = -0.1083

# ---- collection membership
col_collection.objects.link(ob_ladderbottom)

# ---- scene / render settings (as saved in the file)
scene.frame_start = 1; scene.frame_end = 250; scene.frame_set(1)
scene.render.engine = 'BLENDER_EEVEE_NEXT'
scene.cycles.use_denoising = False
scene.cycles.samples = 128
scene.cycles.sampling_pattern = 'TABULATED_SOBOL'
scene.cycles.use_adaptive_sampling = False
scene.cycles.use_light_tree = False
scene.view_settings.view_transform = 'Filmic'
bpy.context.view_layer.update()

# ---- added for rendering (the .blend has no active camera and no usable light): camera, sun
cam_auto = bpy.data.cameras.new('AutoCamera')
cam_auto.lens = 50.0
cam_auto.sensor_width = 36.0
cam_auto.clip_end = 1000.0
ob_auto_camera = bpy.data.objects.new('AutoCamera', cam_auto)
scene.collection.objects.link(ob_auto_camera)
ob_auto_camera.location = (1.7015, -2.21837, 1.14593)
ob_auto_camera.rotation_euler = (1.09748, -7.21219e-08, 0.694738)
scene.camera = ob_auto_camera
light_auto_sun = bpy.data.lights.new('AutoSun', 'SUN')
light_auto_sun.energy = 3.0
light_auto_sun.angle = 0.0523599
ob_auto_sun = bpy.data.objects.new('AutoSun', light_auto_sun)
scene.collection.objects.link(ob_auto_sun)
ob_auto_sun.rotation_euler = (0.872665, 0.174533, 0.523599)
bpy.context.view_layer.update()
